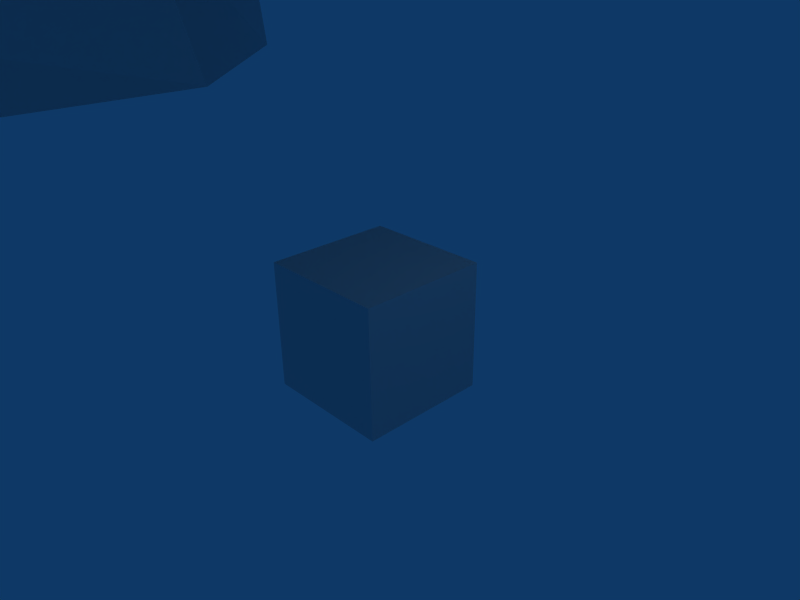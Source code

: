 # Source: Scout001.blend  (saved by Blender 2.49.2; exported with 4.5.12 LTS)
import bpy
from mathutils import Matrix  # noqa: F401  (used for matrix-valued properties, if any)

bpy.ops.wm.read_factory_settings(use_empty=True)
scene = bpy.context.scene
scene.name = 'Scene'

# ---- collections
col_collection_1 = bpy.data.collections.new('Collection 1'); scene.collection.children.link(col_collection_1)

# ---- materials (node trees are filled in below, after node groups)
mat_material_0 = bpy.data.materials.new('Material_0')
mat_material_0.alpha_threshold = 0.0
mat_material_0.specular_color = (0.0, 0.0, 0.0)
mat_material_0.roughness = 0.5
mat_material_0.line_color = (0.0, 0.0, 0.0, 1.0)
mat_material = bpy.data.materials.new('Material')
mat_material.alpha_threshold = 0.0
mat_material.roughness = 0.5
mat_material.line_color = (0.0, 0.0, 0.0, 1.0)

# ---- material node trees

# ---- world
world_world = bpy.data.worlds.new('World'); scene.world = world_world
world_world.color = (0.05656, 0.2208, 0.4)
world_world.use_sun_shadow = False
world_world.sun_shadow_jitter_overblur = 0.0
world_world.cycles.sampling_method = 'MANUAL'
world_world.cycles.sample_map_resolution = 256

# ---- cameras
cam_camera = bpy.data.cameras.new('Camera')
cam_camera.passepartout_alpha = 0.2
cam_camera.clip_end = 100.0
cam_camera.lens = 35.0
cam_camera.ortho_scale = 7.314
cam_camera.show_passepartout = False
cam_camera.show_safe_areas = True
cam_camera.dof.focus_distance = 0.0
cam_camera.dof.aperture_fstop = 128.0

# ---- lights
light_spot = bpy.data.lights.new('Spot', 'POINT')
light_spot.transmission_factor = 0.0
light_spot.cutoff_distance = 30.0
light_spot.energy = 100.0
light_spot.shadow_buffer_clip_start = 1.001
light_spot.shadow_soft_size = 1.0
light_spot.shadow_maximum_resolution = 0.006
light_spot.use_absolute_resolution = True
light_spot.cycles.use_multiple_importance_sampling = False

# ---- meshes
me_mesh_object_001 = bpy.data.meshes.new('Mesh Object.001')
me_mesh_object_001.from_pydata([(11.86, 3.751, 19.47), (6.322, 2.15, 23.2), (14.14, 13.76, 24.09), (14.14, 13.76, 24.09), (15.8, 10.47, 19.38), (6.322, 2.15, 23.2), (11.86, 3.751, 19.47), (18.5, 0.3026, 21.42), (18.5, 0.3026, 21.42), (19.17, -3.608, 25.52), (19.79, 6.731, 20.95), (18.5, 0.3026, 21.42), (19.35, 1.042, 13.07), (15.8, 10.47, 19.38), (17.24, 8.521, 10.65), (14.69, 4.605, 11.44), (11.86, 3.751, 19.47), (15.8, 10.47, 19.38), (19.79, 6.731, 20.95), (15.8, 10.47, 19.38), (14.14, 13.76, 24.09), (21.49, 7.962, 26.26), (18.5, 0.3026, 21.42), (19.17, -3.608, 25.52), (20.61, 6.454, 12.02), (17.24, 8.521, 10.65), (19.35, 1.042, 13.07), (15.8, 10.47, 19.38), (11.86, 3.751, 19.47), (14.69, 4.605, 11.44), (19.35, 1.042, 13.07), (18.5, 0.3026, 21.42), (3.689, 0.8777, 30.23), (3.003, 0.3153, 40.11), (10.3, 11.38, 40.91), (3.689, 0.8777, 30.23), (19.17, -3.608, 25.52), (17.42, -5.624, 34.31), (15.68, -4.847, 42.27), (3.003, 0.3153, 40.11), (17.42, -5.624, 34.31), (4.94, -9.094, 48.2), (5.221, -8.991, 35.99), (13.69, -9.327, 34.23), (13.91, -6.373, 49.24), (19.44, -4.858, 34.72), (21.89, 4.15, 36.47), (17.25, 4.647, 50.37), (10.3, 11.38, 40.91), (1.923, 5.917, 47.38), (4.94, -9.094, 48.2), (0.7988, 6.737, 50.65), (8.195, 10.29, 49.98), (19.01, 6.389, 41.97), (20.75, 7.617, 32.7), (11.32, 13.34, 32.0), (17.25, 4.647, 50.37), (15.68, -4.847, 42.27), (17.42, -5.624, 34.31), (18.22, -5.47, 31.33), (13.17, -5.8, 47.54), (4.94, -9.094, 48.2), (18.22, -5.47, 31.33), (11.32, 13.34, 32.0), (11.32, 13.34, 32.0), (11.32, 13.34, 32.0), (14.14, 13.76, 24.09), (10.3, 11.38, 40.91), (17.42, -5.624, 34.31), (18.22, -5.47, 31.33), (19.17, -3.608, 25.52), (13.17, -5.8, 47.54), (17.25, 4.647, 50.37), (21.89, 4.15, 36.47), (19.44, -4.858, 34.72), (13.69, -9.327, 34.23), (5.221, -8.991, 35.99), (4.94, -9.094, 48.2), (15.6, -3.093, 0.6815), (18.0, -9.338, -0.6322), (17.41, -7.432, 3.722), (19.35, 1.042, 13.07), (19.1, -1.144, 9.923), (22.11, 5.098, 7.912), (14.79, 4.747, 7.363), (17.24, 8.521, 10.65), (17.24, 8.521, 10.65), (18.38, 8.892, 7.973), (19.37, 10.16, 3.48), (18.38, 8.892, 7.973), (22.11, 5.098, 7.912), (23.89, 5.953, 2.598), (23.88, -4.309, 0.4318), (22.77, -6.091, 3.211), (23.35, -8.154, -0.3973), (18.0, -9.338, -0.6322), (19.1, -1.144, 9.923), (17.41, -7.432, 3.722), (18.0, -9.338, -0.6322), (14.79, 4.747, 7.363), (18.38, 8.892, 7.973), (19.37, 10.16, 3.48), (14.21, 7.001, 2.811), (19.1, -1.144, 9.923), (23.89, 5.953, 2.598), (14.21, 7.001, 2.811), (19.37, 10.16, 3.48), (15.6, -3.093, 0.6815), (23.88, -4.309, 0.4318), (18.0, -9.338, -0.6322), (23.35, -8.154, -0.3973), (18.38, 8.892, 7.973), (19.35, 1.042, 13.07), (14.79, 4.747, 7.363), (19.1, -1.144, 9.923), (10.8, -5.932, 58.68), (15.18, 2.756, 59.94), (8.95, 11.08, 58.8), (15.18, 2.756, 59.94), (0.7988, 6.737, 50.65), (-10.32, -5.246, 73.16), (-13.57, 6.938, 72.86), (-17.73, 5.835, 73.25), (-14.47, -6.349, 73.55), (-15.54, -4.77, 41.08), (-2.578, -0.2319, 39.19), (-5.169, -9.409, 47.37), (-0.1737, -10.56, 49.88), (0.165, -8.706, 57.66), (-10.42, -5.855, 57.32), (-5.169, -9.409, 47.37), (-14.71, 2.898, 57.95), (-16.88, 4.918, 48.99), (-14.03, -6.261, 48.12), (0.1893, 5.834, 51.07), (0.3966, 11.26, 56.75), (-0.1737, -10.56, 49.88), (-14.03, 9.37, 52.45), (-13.57, 6.938, 72.86), (-10.32, -5.246, 73.16), (-15.59, -5.091, 53.91), (-19.79, 10.08, 53.28), (-21.35, -4.387, 54.74), (-14.47, -6.349, 73.55), (-17.73, 5.835, 73.25), (-14.03, 9.37, 52.45), (-15.59, -5.091, 53.91), (-21.35, -4.387, 54.74), (-19.79, 10.08, 53.28), (-15.59, -5.091, 53.91), (-10.32, -5.246, 73.16), (-14.47, -6.349, 73.55), (-21.35, -4.387, 54.74), (-13.57, 6.938, 72.86), (-14.03, 9.37, 52.45), (-19.79, 10.08, 53.28), (-17.73, 5.835, 73.25), (-13.21, -5.752, 46.43), (-5.169, -9.409, 47.37), (-5.113, -9.492, 35.15), (0.1893, 5.834, 51.07), (-0.1737, -10.56, 49.88), (-5.169, -9.409, 47.37), (-0.365, 6.252, 49.69), (0.3966, 11.26, 56.75), (-8.258, 11.03, 57.29), (-1.437, 5.432, 46.41), (-7.567, 10.13, 48.76), (-16.88, 4.918, 48.99), (-14.71, 2.898, 57.95), (-2.578, -0.2319, 39.19), (-9.367, 11.17, 39.63), (-18.33, 6.602, 40.52), (-15.54, -4.77, 41.08), (-13.21, -5.752, 46.43), (12.54, 1.597, 67.38), (8.047, -4.971, 65.19), (-0.03497, -6.695, 63.61), (7.19, -6.041, 71.12), (0.05625, -8.36, 70.31), (-8.246, -5.179, 64.45), (11.15, 0.1061, 73.72), (7.121, -7.418, 77.35), (0.06617, -9.621, 76.45), (-7.19, -6.399, 71.07), (-13.01, 1.271, 66.22), (11.07, -0.743, 79.53), (-7.096, -7.772, 77.3), (-11.47, -0.4572, 73.64), (8.346, 5.61, 74.33), (6.139, 6.058, 81.37), (-0.3693, 7.094, 81.99), (-0.3831, 8.616, 75.08), (-11.39, -1.302, 79.45), (-8.947, 5.18, 74.27), (-0.3246, 13.64, 66.89), (9.356, 10.33, 67.77), (8.346, 5.61, 74.33), (11.15, 0.1061, 73.72), (12.54, 1.597, 67.38), (-0.3831, 8.616, 75.08), (-0.3693, 7.094, 81.99), (-0.3831, 8.616, 75.08), (-6.814, 5.735, 81.33), (-0.3246, 13.64, 66.89), (-9.994, 10.08, 66.9), (-8.947, 5.18, 74.27), (-0.3831, 8.616, 75.08), (-13.01, 1.271, 66.22), (-11.47, -0.4572, 73.64), (-10.71, 3.328, 18.27), (-14.33, 10.22, 18.0), (-12.64, 13.49, 22.71), (-12.64, 13.49, 22.71), (-5.359, 1.518, 22.16), (-5.359, 1.518, 22.16), (-18.52, -3.602, 24.21), (-17.56, 0.2201, 20.08), (-17.56, 0.2201, 20.08), (-10.71, 3.328, 18.27), (-18.52, -3.602, 24.21), (-2.969, 0.2075, 29.28), (-17.09, -5.59, 33.07), (-15.54, -4.77, 41.08), (-17.09, -5.59, 33.07), (-18.16, 0.8909, 11.7), (-17.56, 0.2201, 20.08), (-18.53, 6.695, 19.51), (-14.33, 10.22, 18.0), (-10.71, 3.328, 18.27), (-13.3, 4.21, 10.16), (-15.64, 8.231, 9.259), (-14.33, 10.22, 18.0), (-13.53, -9.466, 33.15), (-5.113, -9.492, 35.15), (-21.16, 4.409, 34.97), (-19.08, -4.729, 33.43), (-21.16, 4.409, 34.97), (-16.88, 4.918, 48.99), (-19.08, -4.729, 33.43), (-13.53, -9.466, 33.15), (-2.969, 0.2075, 29.28), (-10.05, 13.04, 30.68), (-12.64, 13.49, 22.71), (-17.09, -5.59, 33.07), (-19.75, 7.767, 31.2), (-17.81, -5.431, 30.07), (-10.05, 13.04, 30.68), (-12.64, 13.49, 22.71), (-14.33, 10.22, 18.0), (-18.53, 6.695, 19.51), (-20.31, 8.073, 24.76), (-10.05, 13.04, 30.68), (-17.56, 0.2201, 20.08), (-18.52, -3.602, 24.21), (-10.05, 13.04, 30.68), (-17.81, -5.431, 30.07), (-17.09, -5.59, 33.07), (-17.81, -5.431, 30.07), (-18.52, -3.602, 24.21), (-15.64, 8.231, 9.259), (-19.13, 6.342, 10.56), (-14.33, 10.22, 18.0), (-18.16, 0.8909, 11.7), (-18.16, 0.8909, 11.7), (-13.3, 4.21, 10.16), (-10.71, 3.328, 18.27), (-17.56, 0.2201, 20.08), (-16.71, -4.715, 0.2746), (-19.69, -7.845, 3.836), (-21.0, -9.987, -0.24), (-20.45, 5.55, 6.461), (-18.68, -1.164, 8.923), (-18.16, 0.8909, 11.7), (-13.17, 3.78, 5.955), (-15.98, 8.685, 6.274), (-15.64, 8.231, 9.259), (-15.64, 8.231, 9.259), (-20.45, 5.55, 6.461), (-15.98, 8.685, 6.274), (-16.01, 9.286, 1.329), (-21.65, 6.659, 0.9689), (-24.95, -3.261, 0.1378), (-24.37, -4.945, 3.129), (-18.68, -1.164, 8.923), (-19.69, -7.845, 3.836), (-21.0, -9.987, -0.24), (-25.7, -7.144, -0.1883), (-21.0, -9.987, -0.24), (-16.01, 9.286, 1.329), (-15.98, 8.685, 6.274), (-13.17, 3.78, 5.955), (-12.13, 4.593, 1.099), (-18.68, -1.164, 8.923), (-21.65, 6.659, 0.9689), (-16.01, 9.286, 1.329), (-12.13, 4.593, 1.099), (-16.71, -4.715, 0.2746), (-24.95, -3.261, 0.1378), (-21.0, -9.987, -0.24), (-25.7, -7.144, -0.1883), (-15.98, 8.685, 6.274), (-18.16, 0.8909, 11.7), (-18.68, -1.164, 8.923), (-13.17, 3.78, 5.955), (7.265, -9.63, 85.31), (0.07242, -11.12, 85.36), (7.388, 6.231, 88.24), (-0.01439, -8.922, 94.5), (-7.185, -9.99, 85.26), (-0.3894, 7.012, 88.3), (-0.3894, 7.012, 88.3), (-8.117, 5.845, 88.19), (-16.38, 7.593, 90.56), (-12.59, -0.6146, 86.12), (-18.6, -1.087, 86.4), (-19.0, 6.872, 91.41), (-16.38, 7.593, 90.56), (-12.59, -0.6146, 86.12), (-18.6, -1.087, 86.4), (-12.59, -0.6146, 86.12), (-12.59, -0.6146, 86.12), (-16.24, -4.809, 92.57), (-18.6, -1.087, 86.4), (-12.59, -0.6146, 86.12), (-21.7, -5.264, 91.82), (-23.61, -2.38, 85.09), (-18.89, 3.51, 99.09), (-23.73, 1.551, 97.41), (-21.7, -5.264, 91.82), (-21.7, -5.264, 91.82), (-16.24, -4.809, 92.57), (-16.24, -4.809, 92.57), (-12.93, -5.622, 93.13), (-7.726, -7.569, 94.84), (-0.08256, -6.71, 98.25), (-5.037, -3.743, 99.11), (-10.43, 6.0, 103.1), (-14.1, 5.411, 102.1), (-18.11, 4.305, 101.4), (-12.93, -5.622, 93.13), (-18.89, 3.51, 99.09), (-0.623, 14.45, 102.1), (-0.5256, 11.72, 93.74), (-6.353, 10.78, 95.25), (-7.399, 12.34, 103.5), (-8.564, 10.22, 93.51), (-10.43, 6.0, 103.1), (-14.1, 5.411, 102.1), (-13.53, 9.243, 95.18), (-18.11, 4.305, 101.4), (-18.89, 3.51, 99.09), (-12.93, -5.622, 93.13), (-18.89, 3.51, 99.09), (-23.25, 7.529, 89.29), (-23.73, 1.551, 97.41), (-0.3894, 7.012, 88.3), (-0.4556, 11.42, 75.84), (8.24, 10.93, 76.19), (7.388, 6.231, 88.24), (19.98, 9.15, 80.22), (-0.5015, 11.44, 88.86), (19.98, 9.15, 80.22), (8.691, 12.09, 76.67), (7.836, 11.56, 88.22), (-0.4827, 12.52, 75.74), (-8.83, 11.14, 88.16), (-9.629, 11.64, 76.6), (-20.78, 8.135, 80.08), (-15.53, 9.403, 91.39), (-23.25, 7.529, 89.29), (-20.78, 8.135, 80.08), (-9.118, 10.5, 76.13), (-8.117, 5.845, 88.19), (-16.38, 7.593, 90.56), (-23.25, 7.529, 89.29), (-19.0, 6.872, 91.41), (-0.4556, 11.42, 75.84), (-0.3894, 7.012, 88.3), (-23.25, 7.529, 89.29), (-19.0, 6.872, 91.41), (-23.61, -2.38, 85.09), (11.92, 0.07012, 86.29), (14.34, 9.112, 90.57), (14.34, 9.112, 90.57), (21.78, 9.153, 88.63), (16.96, 8.689, 91.05), (16.29, 0.3478, 86.74), (16.96, 8.689, 91.05), (21.78, 9.153, 88.63), (21.09, -0.7463, 84.65), (11.92, 0.07012, 86.29), (16.29, 0.3478, 86.74), (15.3, -3.006, 93.46), (20.56, -3.196, 91.8), (21.09, -0.7463, 84.65), (11.92, 0.07012, 86.29), (14.34, 9.112, 90.57), (16.96, 8.689, 91.05), (18.25, 6.086, 99.36), (15.3, -3.006, 93.46), (20.56, -3.196, 91.8), (20.56, -3.196, 91.8), (23.02, 4.149, 96.47), (18.25, 6.086, 99.36), (23.02, 4.149, 96.47), (21.78, 9.153, 88.63), (12.48, -4.007, 94.24), (15.3, -3.006, 93.46), (7.974, -6.794, 94.95), (12.48, -4.007, 94.24), (17.62, 6.746, 101.7), (13.03, 6.848, 102.7), (4.774, -3.357, 99.19), (18.25, 6.086, 99.36), (9.014, 6.779, 103.5), (9.014, 6.779, 103.5), (4.781, 11.31, 95.62), (6.24, 12.68, 103.6), (7.091, 11.0, 93.95), (13.03, 6.848, 102.7), (12.09, 10.61, 95.69), (17.62, 6.746, 101.7), (18.25, 6.086, 99.36), (14.21, 10.69, 91.52), (21.78, 9.153, 88.63), (4.365, -1.871, 101.7), (2.967, 0.6447, 101.7), (-0.2017, -2.155, 99.89), (-0.6038, 12.83, 108.2), (5.719, 11.99, 107.6), (-6.872, 11.68, 107.5), (-0.6038, 12.83, 108.2), (4.365, -1.871, 101.7), (-0.1179, -5.681, 101.0), (9.022, 6.606, 105.6), (4.365, -1.871, 101.7), (-4.85, -2.155, 101.6), (-3.518, 0.4833, 101.7), (-10.14, 6.041, 105.4), (9.022, 6.606, 105.6), (5.719, 11.99, 107.6), (-0.6038, 12.83, 108.2), (-0.6038, 12.83, 108.2), (-10.14, 6.041, 105.4), (-6.872, 11.68, 107.5), (6.741, 5.699, 104.7), (4.365, -1.871, 101.7), (4.365, -1.871, 101.7), (9.022, 6.606, 105.6), (4.405, 9.063, 105.3), (9.022, 6.606, 105.6), (1.207, -4.573, 108.4), (-0.6962, -6.797, 108.2), (-0.6544, -5.036, 107.8), (-0.5591, -5.398, 106.7), (-0.0932, -4.432, 101.2), (2.202, -3.469, 102.6), (-0.2569, 0.3297, 103.3), (-0.2017, -2.155, 99.89), (2.967, 0.6447, 101.7), (-7.519, 5.546, 104.0), (-10.14, 6.041, 105.4), (-4.85, -2.155, 101.6), (-5.361, 8.958, 104.9), (-10.14, 6.041, 105.4), (-2.587, -4.56, 108.1), (-0.6544, -5.036, 107.8), (-0.6962, -6.797, 108.2), (-2.585, -3.452, 102.2), (-0.0932, -4.432, 101.2), (-0.5591, -5.398, 106.7), (2.202, -3.469, 102.6), (-0.0932, -4.432, 101.2), (-0.2569, 0.3297, 103.3), (3.133, 0.5569, 105.2), (3.333, 1.563, 104.3), (6.741, 5.699, 104.7), (4.486, 1.396, 109.8), (3.317, -1.539, 108.6), (1.34, -4.518, 107.2), (2.202, -3.469, 102.6), (-0.2569, 0.3297, 103.3), (-0.9817, -5.592, 111.7), (-0.6962, -6.797, 108.2), (1.207, -4.573, 108.4), (0.7783, -4.695, 111.2), (1.787, -4.901, 112.4), (-1.227, -5.059, 114.6), (1.568, -4.865, 114.6), (2.089, -5.144, 116.0), (-1.457, -7.22, 117.3), (3.326, -2.849, 111.1), (3.89, -2.353, 114.1), (3.119, -1.601, 118.5), (1.089, -3.798, 119.0), (-1.614, -5.406, 119.2), (-1.751, -2.36, 120.9), (6.352, 2.7, 113.9), (3.961, 2.442, 118.3), (1.843, -0.001571, 120.5), (-1.789, 1.846, 121.6), (2.202, -3.469, 102.6), (-0.6544, -5.036, 107.8), (4.405, 9.063, 105.3), (-0.548, 11.79, 105.6), (-0.7285, 11.87, 109.4), (5.676, 8.635, 110.0), (7.645, 3.996, 110.0), (3.714, 7.249, 113.6), (-1.052, 10.14, 113.2), (-1.364, 8.142, 116.8), (1.957, 6.916, 117.4), (1.719, 3.109, 119.9), (-1.611, 7.057, 119.7), (4.405, 9.063, 105.3), (9.022, 6.606, 105.6), (5.719, 11.99, 107.6), (-0.548, 11.79, 105.6), (-0.6038, 12.83, 108.2), (-6.872, 11.68, 107.5), (-5.361, 8.958, 104.9), (-10.14, 6.041, 105.4), (-2.585, -3.452, 102.2), (-0.2569, 0.3297, 103.3), (-0.0932, -4.432, 101.2), (-3.917, 0.5811, 104.6), (-3.961, 1.485, 104.0), (-7.519, 5.546, 104.0), (-3.518, 0.4833, 101.7), (-0.2569, 0.3297, 103.3), (-0.2017, -2.155, 99.89), (-6.016, 1.432, 109.0), (-9.146, 4.054, 108.6), (-7.163, 8.679, 108.9), (-5.843, 7.281, 112.8), (-0.7285, 11.87, 109.4), (-5.361, 8.958, 104.9), (-7.519, 5.546, 104.0), (-4.673, -1.511, 107.9), (-5.11, -2.82, 110.4), (-6.163, -2.319, 113.2), (-8.522, 2.751, 112.6), (-2.511, -4.505, 106.9), (-2.587, -4.56, 108.1), (-2.629, -4.684, 110.9), (-3.834, -4.881, 112.0), (-2.585, -3.452, 102.2), (-0.548, 11.79, 105.6), (-1.052, 10.14, 113.2), (-1.364, 8.142, 116.8), (-4.749, 6.939, 116.8), (-1.611, 7.057, 119.7), (-4.968, 3.132, 119.4), (-1.789, 1.846, 121.6), (-5.211, 0.02269, 119.9), (-1.751, -2.36, 120.9), (-6.905, 2.479, 117.4), (-6.142, -1.569, 117.7), (-4.233, -3.78, 118.5), (-1.614, -5.406, 119.2), (-1.457, -7.22, 117.3), (-4.737, -5.121, 115.5), (-1.227, -5.059, 114.6), (-3.98, -4.846, 114.1), (-0.9817, -5.592, 111.7), (-0.6962, -6.797, 108.2), (-0.6544, -5.036, 107.8), (-2.585, -3.452, 102.2), (20.56, -3.196, 91.8), (25.78, -3.974, 90.2), (25.78, -3.974, 90.2), (27.98, 2.971, 93.35), (27.4, 7.351, 87.52), (21.78, 9.153, 88.63), (23.02, 4.149, 96.47), (23.02, 4.149, 96.47), (27.98, 2.971, 93.35), (27.4, 7.351, 87.52), (40.31, -0.6758, 81.14), (34.51, 2.401, 84.08), (35.62, 0.3935, 88.27), (35.62, 0.3935, 88.27), (41.97, -2.781, 83.5), (40.31, -0.6758, 81.14), (38.55, -6.093, 79.71), (32.5, -4.311, 82.32), (34.51, 2.401, 84.08), (40.31, -0.6758, 81.14), (27.4, 7.351, 87.52), (27.98, 2.971, 93.35), (32.76, 2.175, 92.06), (29.77, -5.35, 88.64), (25.78, -3.974, 90.2), (29.77, -5.35, 88.64), (26.06, -0.39, 81.93), (27.4, 7.351, 87.52), (31.4, 7.451, 82.55), (30.04, 3.347, 77.93), (33.41, 7.138, 70.56), (36.67, 8.311, 78.75), (38.36, 6.707, 85.39), (32.61, 6.264, 87.19), (37.48, 0.5294, 89.8), (33.86, -8.067, 87.22), (29.77, -5.35, 88.64), (27.4, 7.351, 87.52), (26.06, -0.39, 81.93), (25.78, -3.974, 90.2), (29.77, -5.35, 88.64), (29.14, -2.716, 81.58), (32.25, -5.708, 80.21), (33.86, -8.067, 87.22), (30.04, 3.347, 77.93), (32.27, -0.1198, 75.23), (33.41, 7.138, 70.56), (35.62, 0.3935, 88.27), (32.44, -5.016, 87.14), (39.83, -6.553, 83.14), (41.97, -2.781, 83.5), (32.5, -4.311, 82.32), (38.55, -6.093, 79.71), (32.44, -5.016, 87.14), (32.27, -0.1198, 75.23), (33.41, 7.138, 70.56), (36.67, 8.311, 78.75), (34.51, 2.401, 84.08), (32.25, -5.708, 80.21), (32.5, -4.311, 82.32), (33.86, -8.067, 87.22), (32.44, -5.016, 87.14), (35.62, 0.3935, 88.27), (37.48, 0.5294, 89.8), (38.36, 6.707, 85.39), (-29.08, 0.2376, 95.09), (-27.03, -6.299, 91.09), (-27.03, -6.299, 91.09), (-21.7, -5.264, 91.82), (-29.82, 5.023, 89.61), (-29.08, 0.2376, 95.09), (-23.73, 1.551, 97.41), (-23.73, 1.551, 97.41), (-23.25, 7.529, 89.29), (-29.82, 5.023, 89.61), (-43.1, -3.579, 84.91), (-44.17, -5.955, 87.35), (-37.31, -2.602, 91.2), (-37.31, -2.602, 91.2), (-37.09, -0.2472, 87.05), (-43.1, -3.579, 84.91), (-37.09, -0.2472, 87.05), (-34.97, -6.654, 84.47), (-41.25, -8.737, 82.79), (-43.1, -3.579, 84.91), (-34.97, -6.654, 84.47), (-34.02, -7.659, 89.13), (-41.88, -9.516, 86.34), (-33.96, -0.8467, 94.58), (-29.08, 0.2376, 95.09), (-29.82, 5.023, 89.61), (-31.12, -7.876, 90.13), (-27.03, -6.299, 91.09), (-31.12, -7.876, 90.13), (-28.99, -2.209, 83.29), (-29.82, 5.023, 89.61), (-34.64, 5.12, 85.41), (-34.94, 3.546, 90.08), (-40.92, 3.648, 89.32), (-29.82, 5.023, 89.61), (-33.83, 1.442, 80.32), (-38.69, 5.419, 73.94), (-40.54, 5.802, 82.64), (-38.88, -2.711, 93.03), (-35.2, -10.81, 89.22), (-31.12, -7.876, 90.13), (-28.99, -2.209, 83.29), (-27.03, -6.299, 91.09), (-31.12, -7.876, 90.13), (-31.91, -4.753, 83.29), (-33.83, 1.442, 80.32), (-35.0, -7.887, 82.24), (-36.26, -2.01, 77.78), (-38.69, 5.419, 73.94), (-35.2, -10.81, 89.22), (-41.88, -9.516, 86.34), (-34.02, -7.659, 89.13), (-37.31, -2.602, 91.2), (-44.17, -5.955, 87.35), (-41.25, -8.737, 82.79), (-40.54, 5.802, 82.64), (-38.69, 5.419, 73.94), (-36.26, -2.01, 77.78), (-37.09, -0.2472, 87.05), (-40.92, 3.648, 89.32), (-37.31, -2.602, 91.2), (-38.88, -2.711, 93.03), (-35.2, -10.81, 89.22), (-35.0, -7.887, 82.24), (-34.97, -6.654, 84.47), (-34.02, -7.659, 89.13), (51.22, -5.624, 80.33), (43.86, -5.787, 82.15), (43.13, -7.363, 79.86), (51.22, -5.624, 80.33), (50.36, -11.45, 76.28), (48.48, -10.21, 72.82), (47.46, -4.174, 73.19), (51.22, -5.624, 80.33), (47.46, -4.174, 73.19), (48.48, -10.21, 72.82), (43.42, -8.176, 73.49), (48.48, -10.21, 72.82), (50.36, -11.45, 76.28), (45.97, -12.27, 80.91), (43.86, -5.787, 82.15), (44.0, -3.494, 80.68), (42.15, -3.232, 79.28), (41.97, -2.781, 83.5), (40.31, -0.6758, 81.14), (42.15, -3.232, 79.28), (42.15, -3.232, 79.28), (43.13, -7.363, 79.86), (43.86, -5.787, 82.15), (43.13, -7.363, 79.86), (44.0, -3.494, 80.68), (43.86, -5.787, 82.15), (51.22, -5.624, 80.33), (42.15, -3.232, 79.28), (43.13, -7.363, 79.86), (45.97, -12.27, 80.91), (50.36, -11.45, 76.28), (43.13, -7.363, 79.86), (42.15, -3.232, 79.28), (43.42, -8.176, 73.49), (48.48, -10.21, 72.82), (-45.75, -10.19, 83.51), (-46.17, -8.831, 86.02), (-53.82, -8.899, 85.26), (-53.82, -8.899, 85.26), (-51.33, -6.654, 77.78), (-52.01, -12.7, 77.05), (-53.26, -14.34, 80.64), (-53.82, -8.899, 85.26), (-51.33, -6.654, 77.78), (-47.05, -10.36, 77.13), (-52.01, -12.7, 77.05), (-48.16, -15.16, 84.47), (-53.26, -14.34, 80.64), (-52.01, -12.7, 77.05), (-46.68, -6.455, 84.78), (-46.17, -8.831, 86.02), (-45.12, -5.962, 83.13), (-44.17, -5.955, 87.35), (-45.75, -10.19, 83.51), (-45.12, -5.962, 83.13), (-45.12, -5.962, 83.13), (-43.1, -3.579, 84.91), (-46.17, -8.831, 86.02), (-45.75, -10.19, 83.51), (-53.82, -8.899, 85.26), (-46.17, -8.831, 86.02), (-46.68, -6.455, 84.78), (-45.12, -5.962, 83.13), (-48.16, -15.16, 84.47), (-45.75, -10.19, 83.51), (-53.26, -14.34, 80.64), (-47.05, -10.36, 77.13), (-45.12, -5.962, 83.13), (-45.75, -10.19, 83.51), (-52.01, -12.7, 77.05), (-0.411, 11.48, 62.67), (-0.3653, 11.56, 49.01), (10.79, 11.13, 49.37), (9.075, 11.01, 63.03), (22.17, 7.412, 52.24), (21.13, 8.773, 67.08), (21.13, 8.773, 67.08), (9.77, 12.19, 63.65), (-0.4381, 12.58, 62.57), (-10.62, 11.68, 63.58), (22.17, 7.412, 52.24), (10.76, 12.23, 49.27), (-0.3924, 12.67, 48.91), (-11.51, 11.68, 49.19), (-22.69, 6.295, 52.09), (-21.82, 7.703, 66.93), (-22.69, 6.295, 52.09), (-11.49, 10.58, 49.29), (-9.864, 10.54, 62.96), (-21.82, 7.703, 66.93), (-0.3653, 11.56, 49.01), (-0.411, 11.48, 62.67), (-0.2935, 10.95, 32.87), (-0.2408, 11.95, 10.7), (13.18, 11.7, 12.49), (11.73, 10.54, 33.24), (25.71, 4.92, 16.36), (23.61, 5.884, 34.36), (23.61, 5.884, 34.36), (11.68, 12.37, 33.08), (-0.3386, 12.78, 32.71), (-12.33, 11.77, 32.99), (-23.93, 4.7, 34.19), (25.71, 4.92, 16.36), (13.18, 11.7, 12.49), (-0.2408, 11.95, 10.7), (-13.64, 11.03, 12.39), (-25.85, 3.637, 16.18), (-13.64, 11.03, 12.39), (-0.2408, 11.95, 10.7), (-0.2935, 10.95, 32.87), (-12.28, 9.94, 33.15), (-25.85, 3.637, 16.18), (-23.93, 4.7, 34.19), (5.315, 8.163, 5.4), (18.76, 0.6567, 32.42), (18.52, 2.459, 33.15), (18.52, 2.459, 33.15), (5.068, 9.711, 5.913), (6.738, 8.621, 4.703), (20.51, 1.162, 31.71), (18.76, 0.6567, 32.42), (18.76, 0.6567, 32.42), (5.315, 8.163, 5.4), (6.738, 8.621, 4.703), (59.01, -13.08, 99.79), (59.23, -15.14, 98.84), (64.41, -19.66, 112.0), (63.97, -16.82, 113.5), (59.01, -13.08, 99.79), (59.23, -15.14, 98.84), (61.31, -14.58, 98.12), (67.37, -19.04, 111.0), (67.37, -19.04, 111.0), (64.41, -19.66, 112.0), (59.23, -15.14, 98.84), (63.97, -16.82, 113.5), (66.17, -19.0, 113.9), (64.41, -19.66, 112.0), (67.37, -19.04, 111.0), (66.17, -19.0, 113.9), (59.01, -13.08, 99.79), (18.52, 2.459, 33.15), (18.52, 2.459, 33.15), (20.51, 1.162, 31.71), (61.31, -14.58, 98.12), (59.23, -15.14, 98.84), (59.23, -15.14, 98.84), (18.76, 0.6567, 32.42), (20.51, 1.162, 31.71), (20.51, 1.162, 31.71), (6.738, 8.621, 4.703), (6.491, 10.17, 5.215), (20.28, 2.965, 32.44), (61.31, -14.58, 98.12), (61.1, -12.53, 99.07), (67.05, -16.01, 112.4), (67.37, -19.04, 111.0), (66.17, -19.0, 113.9), (20.28, 2.965, 32.44), (6.491, 10.17, 5.215), (5.068, 9.711, 5.913), (18.52, 2.459, 33.15), (59.01, -13.08, 99.79), (61.1, -12.53, 99.07), (63.97, -16.82, 113.5), (67.05, -16.01, 112.4), (66.17, -19.0, 113.9), (5.068, 9.711, 5.913), (6.491, 10.17, 5.215), (6.738, 8.621, 4.703), (5.315, 8.163, 5.4)], [], [(0, 1, 2), (4, 0, 3), (5, 6, 7), (8, 9, 5), (10, 11, 12), (13, 14, 15), (15, 16, 17), (18, 19, 20), (20, 21, 18), (22, 18, 21), (21, 23, 22), (10, 24, 25), (26, 24, 10), (25, 27, 10), (28, 29, 30), (30, 31, 28), (32, 33, 34), (35, 5, 36), (37, 38, 39), (39, 35, 40), (41, 42, 43), (43, 44, 41), (44, 43, 45), (44, 45, 46), (46, 47, 44), (48, 33, 49), (50, 49, 33), (50, 51, 49), (52, 49, 51), (49, 52, 34), (53, 34, 52), (34, 53, 54), (54, 55, 34), (52, 56, 53), (57, 53, 56), (53, 57, 58), (58, 54, 53), (58, 59, 54), (56, 60, 57), (57, 60, 61), (61, 39, 57), (23, 21, 54), (54, 62, 23), (21, 20, 63), (64, 54, 21), (65, 66, 1), (1, 32, 65), (67, 65, 32), (68, 35, 69), (70, 69, 35), (71, 72, 73), (73, 74, 71), (71, 74, 75), (71, 75, 76), (76, 77, 71), (78, 79, 80), (81, 82, 83), (84, 15, 85), (86, 87, 84), (88, 89, 90), (90, 91, 88), (92, 91, 90), (90, 93, 92), (92, 93, 94), (95, 94, 93), (93, 90, 96), (96, 97, 93), (93, 97, 98), (99, 100, 101), (101, 102, 99), (97, 99, 102), (99, 97, 103), (102, 78, 97), (104, 105, 106), (107, 105, 104), (104, 108, 107), (109, 107, 108), (108, 110, 109), (83, 111, 25), (25, 24, 83), (83, 24, 112), (113, 114, 30), (30, 29, 113), (115, 41, 44), (115, 44, 47), (47, 116, 115), (117, 118, 56), (56, 52, 117), (119, 117, 52), (120, 121, 122), (122, 123, 120), (124, 125, 126), (127, 41, 115), (115, 128, 127), (127, 128, 129), (129, 130, 127), (129, 131, 132), (132, 133, 129), (129, 133, 130), (134, 51, 50), (51, 134, 135), (135, 117, 51), (50, 136, 134), (137, 138, 139), (139, 140, 137), (141, 142, 143), (143, 144, 141), (145, 146, 147), (147, 148, 145), (149, 150, 151), (151, 152, 149), (153, 154, 155), (155, 156, 153), (157, 158, 159), (160, 161, 162), (162, 163, 160), (164, 160, 163), (163, 165, 164), (162, 166, 163), (163, 166, 167), (167, 165, 163), (165, 167, 168), (168, 169, 165), (162, 170, 166), (166, 170, 171), (171, 167, 166), (167, 171, 172), (172, 168, 167), (168, 172, 173), (173, 174, 168), (126, 174, 173), (115, 116, 175), (175, 176, 115), (115, 176, 177), (177, 128, 115), (129, 128, 177), (178, 176, 175), (176, 178, 179), (179, 177, 176), (180, 177, 179), (177, 180, 129), (175, 181, 178), (182, 178, 181), (178, 182, 183), (183, 179, 178), (184, 179, 183), (179, 184, 180), (185, 180, 184), (129, 180, 185), (181, 186, 182), (183, 187, 184), (188, 184, 187), (184, 188, 185), (186, 181, 189), (189, 190, 186), (191, 190, 189), (189, 192, 191), (185, 131, 129), (187, 193, 188), (194, 188, 193), (117, 135, 195), (195, 196, 117), (118, 117, 196), (197, 196, 195), (196, 197, 198), (198, 199, 196), (196, 199, 118), (195, 200, 197), (201, 202, 194), (194, 203, 201), (193, 203, 194), (204, 164, 165), (165, 205, 204), (204, 205, 206), (206, 207, 204), (205, 165, 169), (169, 208, 205), (205, 208, 209), (209, 206, 205), (210, 211, 212), (213, 214, 210), (215, 216, 217), (218, 219, 215), (220, 215, 221), (222, 221, 125), (125, 223, 224), (225, 226, 227), (228, 229, 230), (230, 231, 232), (130, 133, 233), (233, 234, 130), (133, 132, 235), (235, 236, 133), (133, 236, 233), (237, 238, 157), (157, 239, 237), (157, 240, 239), (159, 240, 157), (171, 170, 241), (241, 242, 171), (242, 241, 214), (214, 243, 242), (244, 173, 172), (172, 245, 244), (244, 245, 246), (245, 172, 171), (171, 247, 245), (248, 249, 250), (250, 251, 248), (252, 248, 251), (251, 250, 253), (253, 254, 251), (245, 251, 254), (251, 245, 255), (254, 256, 245), (257, 258, 221), (221, 258, 259), (260, 261, 227), (227, 262, 260), (227, 261, 263), (264, 265, 266), (266, 267, 264), (268, 269, 270), (271, 272, 273), (274, 275, 276), (277, 230, 274), (278, 279, 280), (280, 281, 278), (278, 281, 282), (282, 283, 278), (284, 278, 283), (283, 285, 284), (286, 285, 283), (282, 287, 283), (283, 287, 288), (289, 290, 291), (291, 292, 289), (292, 291, 285), (285, 268, 292), (291, 293, 285), (294, 295, 296), (294, 296, 297), (297, 298, 294), (298, 297, 299), (299, 300, 298), (260, 301, 271), (271, 261, 260), (302, 261, 271), (264, 303, 304), (304, 265, 264), (305, 182, 186), (182, 305, 306), (306, 183, 182), (187, 183, 306), (186, 190, 307), (308, 306, 305), (309, 306, 308), (306, 309, 187), (190, 191, 310), (310, 307, 190), (193, 187, 309), (311, 201, 203), (203, 312, 311), (312, 203, 193), (313, 312, 314), (315, 316, 317), (317, 318, 319), (309, 320, 193), (193, 321, 312), (322, 323, 324), (323, 322, 325), (325, 326, 323), (327, 328, 329), (330, 331, 327), (327, 332, 333), (334, 308, 335), (308, 334, 309), (335, 336, 334), (336, 337, 338), (338, 334, 336), (334, 338, 339), (339, 340, 334), (334, 340, 320), (320, 309, 334), (341, 340, 339), (342, 343, 344), (344, 345, 342), (346, 344, 343), (346, 347, 344), (345, 344, 347), (348, 347, 346), (346, 349, 348), (348, 349, 350), (351, 350, 349), (324, 352, 322), (353, 354, 355), (356, 357, 358), (358, 359, 356), (359, 358, 360), (346, 343, 361), (362, 363, 364), (364, 363, 365), (365, 361, 364), (366, 361, 365), (361, 366, 346), (365, 367, 366), (366, 367, 368), (349, 369, 351), (369, 370, 351), (370, 369, 368), (368, 369, 366), (349, 346, 366), (366, 369, 349), (371, 372, 373), (373, 374, 371), (375, 371, 374), (374, 376, 375), (372, 377, 378), (378, 373, 372), (379, 380, 319), (319, 381, 379), (307, 382, 186), (186, 382, 305), (383, 382, 307), (360, 384, 359), (384, 360, 385), (385, 386, 384), (387, 388, 389), (389, 390, 387), (391, 392, 393), (394, 393, 392), (392, 395, 394), (387, 396, 397), (397, 398, 387), (399, 400, 401), (402, 403, 399), (404, 405, 406), (399, 407, 408), (409, 305, 382), (305, 409, 308), (382, 410, 409), (409, 410, 411), (411, 412, 409), (413, 409, 412), (409, 413, 335), (335, 308, 409), (414, 411, 410), (412, 415, 413), (416, 417, 418), (342, 418, 417), (419, 417, 416), (419, 343, 417), (417, 343, 342), (419, 416, 420), (420, 421, 419), (364, 419, 421), (419, 364, 361), (361, 343, 419), (420, 422, 421), (421, 422, 423), (423, 424, 421), (421, 424, 364), (364, 424, 362), (424, 423, 425), (425, 362, 424), (393, 407, 391), (426, 427, 428), (429, 430, 418), (345, 431, 432), (433, 413, 415), (413, 433, 434), (434, 335, 413), (336, 335, 434), (415, 435, 433), (428, 434, 436), (437, 434, 428), (434, 437, 336), (337, 336, 437), (428, 438, 437), (437, 439, 337), (440, 418, 441), (418, 440, 416), (418, 342, 442), (443, 342, 345), (347, 444, 345), (444, 445, 345), (446, 427, 447), (448, 449, 446), (450, 446, 451), (452, 453, 454), (455, 456, 457), (458, 459, 460), (461, 462, 463), (464, 465, 461), (466, 467, 468), (469, 470, 471), (437, 438, 461), (472, 473, 474), (475, 472, 474), (474, 476, 475), (475, 476, 477), (478, 475, 477), (479, 475, 478), (475, 479, 480), (480, 481, 475), (476, 460, 477), (460, 476, 482), (483, 484, 485), (485, 486, 483), (487, 483, 486), (488, 483, 487), (487, 489, 488), (488, 489, 490), (490, 491, 488), (492, 486, 485), (486, 492, 487), (487, 492, 493), (493, 489, 487), (489, 493, 490), (490, 493, 494), (494, 495, 490), (491, 490, 495), (495, 496, 491), (496, 495, 497), (485, 479, 492), (492, 479, 478), (478, 493, 492), (498, 493, 478), (494, 493, 498), (498, 499, 494), (500, 494, 499), (495, 494, 500), (500, 497, 495), (497, 500, 501), (485, 480, 479), (455, 480, 485), (502, 480, 455), (485, 503, 455), (504, 505, 506), (506, 507, 504), (477, 504, 507), (507, 508, 477), (477, 508, 478), (478, 508, 498), (509, 498, 508), (499, 498, 509), (509, 507, 506), (508, 507, 509), (506, 510, 509), (509, 510, 511), (511, 512, 509), (509, 512, 499), (513, 499, 512), (499, 513, 500), (500, 513, 501), (513, 514, 501), (512, 514, 513), (514, 512, 511), (515, 516, 517), (517, 518, 515), (518, 517, 519), (518, 519, 520), (521, 518, 520), (520, 522, 521), (523, 524, 525), (524, 523, 526), (526, 527, 524), (526, 528, 527), (527, 528, 529), (530, 527, 529), (529, 531, 530), (528, 526, 532), (532, 533, 528), (528, 533, 534), (535, 534, 533), (536, 534, 535), (537, 534, 536), (534, 537, 538), (539, 532, 526), (532, 539, 540), (540, 541, 532), (532, 541, 542), (542, 533, 532), (533, 542, 535), (543, 539, 526), (544, 539, 543), (540, 539, 544), (544, 545, 540), (546, 540, 545), (541, 540, 546), (526, 547, 543), (536, 548, 537), (535, 549, 536), (550, 549, 535), (535, 551, 550), (552, 550, 551), (553, 552, 551), (553, 554, 552), (555, 554, 553), (556, 554, 555), (557, 551, 535), (551, 557, 553), (555, 553, 557), (557, 558, 555), (555, 558, 559), (559, 556, 555), (560, 556, 559), (561, 560, 559), (559, 562, 561), (563, 561, 562), (535, 542, 557), (558, 557, 542), (542, 541, 558), (558, 541, 562), (562, 559, 558), (564, 562, 541), (562, 564, 563), (563, 564, 546), (546, 565, 563), (545, 565, 546), (565, 545, 544), (544, 566, 565), (546, 564, 541), (471, 567, 544), (544, 543, 471), (471, 543, 568), (403, 569, 570), (571, 572, 403), (573, 574, 575), (576, 577, 578), (579, 580, 581), (582, 583, 579), (584, 585, 586), (586, 587, 588), (589, 590, 591), (592, 591, 572), (572, 593, 594), (595, 390, 389), (389, 596, 595), (595, 596, 597), (597, 598, 595), (599, 598, 597), (597, 600, 599), (601, 600, 597), (596, 602, 597), (597, 602, 601), (601, 602, 591), (591, 603, 601), (604, 603, 591), (591, 605, 604), (591, 602, 606), (394, 395, 607), (607, 608, 394), (609, 608, 607), (607, 610, 609), (609, 610, 611), (611, 612, 609), (607, 613, 610), (611, 610, 613), (613, 614, 611), (613, 615, 614), (616, 617, 618), (618, 619, 616), (620, 621, 618), (618, 622, 620), (623, 624, 625), (625, 626, 623), (627, 623, 626), (626, 628, 627), (629, 627, 628), (628, 630, 629), (629, 630, 631), (631, 632, 629), (625, 633, 626), (631, 626, 633), (633, 632, 631), (328, 634, 635), (636, 637, 328), (638, 639, 640), (641, 642, 643), (644, 645, 646), (647, 648, 644), (649, 650, 651), (651, 652, 653), (654, 655, 656), (657, 658, 659), (660, 661, 634), (634, 657, 662), (379, 381, 663), (663, 664, 379), (665, 664, 663), (664, 665, 666), (667, 666, 665), (657, 666, 667), (668, 666, 657), (663, 669, 665), (665, 669, 670), (670, 671, 665), (665, 671, 667), (667, 672, 657), (657, 672, 673), (673, 674, 657), (675, 326, 325), (325, 676, 675), (675, 676, 677), (677, 678, 675), (675, 678, 679), (679, 678, 680), (680, 681, 679), (679, 681, 682), (680, 678, 677), (677, 683, 680), (684, 685, 686), (686, 687, 684), (684, 688, 654), (689, 690, 691), (691, 692, 689), (689, 692, 693), (693, 692, 694), (694, 695, 693), (696, 695, 694), (692, 691, 697), (697, 698, 692), (698, 697, 696), (696, 699, 698), (694, 699, 696), (700, 701, 702), (703, 704, 705), (705, 706, 707), (708, 709, 710), (711, 712, 713), (714, 715, 619), (716, 579, 619), (717, 715, 716), (585, 718, 719), (720, 721, 585), (619, 618, 722), (722, 618, 621), (621, 723, 722), (724, 725, 726), (726, 706, 724), (727, 724, 706), (706, 710, 727), (728, 729, 726), (729, 730, 726), (731, 732, 733), (733, 713, 731), (713, 733, 734), (735, 736, 737), (738, 739, 740), (740, 741, 742), (743, 744, 745), (746, 747, 748), (687, 749, 750), (751, 749, 752), (687, 644, 751), (652, 753, 754), (755, 756, 652), (757, 684, 687), (688, 684, 757), (757, 758, 688), (759, 760, 761), (761, 739, 759), (739, 761, 762), (762, 744, 739), (759, 763, 764), (763, 759, 765), (766, 767, 768), (768, 746, 766), (769, 766, 746), (770, 771, 772), (772, 773, 770), (357, 770, 773), (773, 772, 774), (774, 775, 773), (358, 773, 775), (773, 358, 357), (775, 360, 358), (363, 362, 776), (776, 777, 363), (365, 363, 777), (777, 778, 365), (365, 778, 779), (779, 367, 365), (777, 776, 780), (780, 781, 777), (778, 777, 781), (781, 782, 778), (778, 782, 783), (783, 779, 778), (779, 783, 784), (784, 785, 779), (367, 779, 785), (785, 368, 367), (786, 787, 788), (788, 789, 786), (787, 790, 791), (791, 788, 787), (788, 791, 377), (377, 372, 788), (789, 788, 372), (372, 371, 789), (792, 793, 794), (794, 795, 792), (771, 792, 795), (795, 772, 771), (795, 794, 796), (796, 797, 795), (772, 795, 797), (797, 774, 772), (781, 780, 798), (798, 799, 781), (782, 781, 799), (799, 800, 782), (782, 800, 801), (801, 783, 782), (783, 801, 802), (802, 784, 783), (799, 798, 803), (803, 804, 799), (800, 799, 804), (804, 805, 800), (800, 805, 806), (806, 801, 800), (801, 806, 807), (807, 802, 801), (808, 809, 810), (810, 811, 808), (812, 808, 811), (811, 813, 812), (813, 811, 787), (787, 786, 813), (811, 810, 790), (790, 787, 811), (814, 815, 816), (817, 818, 814), (819, 820, 821), (822, 823, 824), (825, 826, 827), (827, 828, 829), (830, 831, 832), (833, 834, 835), (836, 827, 837), (838, 839, 840), (826, 841, 842), (843, 815, 826), (844, 845, 846), (847, 848, 849), (850, 851, 852), (852, 853, 850), (854, 850, 853), (853, 855, 854), (854, 855, 856), (856, 857, 854), (857, 856, 858), (859, 860, 861), (861, 862, 859), (859, 862, 863), (863, 864, 859), (864, 863, 865), (865, 866, 864), (866, 865, 867), (868, 869, 870), (870, 871, 868)])
_uv = me_mesh_object_001.uv_layers.new(name='UVTex')
_uv.uv.foreach_set('vector', [0.2503, 0.644, 0.2924, 0.6772, 0.2187, 0.694, 0.2029, 0.6598, 0.2503, 0.644, 0.2187, 0.694, 0.02805, 0.667, 0.06978, 0.6461, 0.1158, 0.6748, 0.1158, 0.6748, 0.1049, 0.701, 0.02805, 0.667, 0.07835, 0.6306, 0.04636, 0.62, 0.06747, 0.5754, 0.106, 0.6396, 0.1273, 0.5938, 0.1505, 0.6096, 0.1505, 0.6096, 0.144, 0.6553, 0.106, 0.6396, 0.1612, 0.6648, 0.2029, 0.6598, 0.2187, 0.694, 0.2187, 0.694, 0.1714, 0.6984, 0.1612, 0.6648, 0.1158, 0.6748, 0.1612, 0.6648, 0.1714, 0.6984, 0.1714, 0.6984, 0.1049, 0.701, 0.1158, 0.6748, 0.07835, 0.6306, 0.101, 0.5871, 0.1273, 0.5938, 0.06747, 0.5754, 0.101, 0.5871, 0.07835, 0.6306, 0.1273, 0.5938, 0.106, 0.6396, 0.07835, 0.6306, 0.01116, 0.5991, 0.03482, 0.5601, 0.06747, 0.5754, 0.06747, 0.5754, 0.04636, 0.62, 0.01116, 0.5991, 0.3122, 0.7372, 0.2998, 0.8163, 0.2248, 0.794, 0.007632, 0.7178, 0.02805, 0.667, 0.1049, 0.701, 0.09797, 0.7338, 0.0989, 0.7758, 0.01353, 0.771, 0.01353, 0.771, 0.007632, 0.7178, 0.09797, 0.7338, 0.2753, 0.1112, 0.2792, 0.02725, 0.3374, 0.01239, 0.3374, 0.01239, 0.341, 0.1194, 0.2753, 0.1112, 0.341, 0.1194, 0.3374, 0.01239, 0.3869, 0.02064, 0.341, 0.1194, 0.3869, 0.02064, 0.4462, 0.04829, 0.4462, 0.04829, 0.4166, 0.1453, 0.341, 0.1194, 0.2248, 0.794, 0.2998, 0.8163, 0.2549, 0.8633, 0.3371, 0.883, 0.2549, 0.8633, 0.2998, 0.8163, 0.3371, 0.883, 0.2427, 0.8873, 0.2549, 0.8633, 0.2023, 0.8521, 0.2549, 0.8633, 0.2427, 0.8873, 0.2549, 0.8633, 0.2023, 0.8521, 0.2248, 0.794, 0.1701, 0.7803, 0.2248, 0.794, 0.2023, 0.8521, 0.2248, 0.794, 0.1701, 0.7803, 0.1747, 0.7297, 0.1747, 0.7297, 0.2316, 0.7383, 0.2248, 0.794, 0.2023, 0.8521, 0.1502, 0.8193, 0.1701, 0.7803, 0.0989, 0.7758, 0.1701, 0.7803, 0.1502, 0.8193, 0.1701, 0.7803, 0.0989, 0.7758, 0.09797, 0.7338, 0.09797, 0.7338, 0.1747, 0.7297, 0.1701, 0.7803, 0.09797, 0.7338, 0.09821, 0.7226, 0.1747, 0.7297, 0.1502, 0.8193, 0.092, 0.7994, 0.0989, 0.7758, 0.0989, 0.7758, 0.092, 0.7994, 0.0418, 0.8239, 0.0418, 0.8239, 0.01353, 0.771, 0.0989, 0.7758, 0.1049, 0.701, 0.1714, 0.6984, 0.1747, 0.7297, 0.1747, 0.7297, 0.09821, 0.7226, 0.1049, 0.701, 0.1714, 0.6984, 0.2187, 0.694, 0.2316, 0.7383, 0.2316, 0.7383, 0.1747, 0.7297, 0.1714, 0.6984, 0.2316, 0.7383, 0.2187, 0.694, 0.2924, 0.6772, 0.2924, 0.6772, 0.3122, 0.7372, 0.2316, 0.7383, 0.2248, 0.794, 0.2316, 0.7383, 0.3122, 0.7372, 0.09797, 0.7338, 0.007632, 0.7178, 0.09821, 0.7226, 0.1049, 0.701, 0.09821, 0.7226, 0.007632, 0.7178, 0.05328, 0.2646, 0.02068, 0.2763, 0.0122, 0.2332, 0.0122, 0.2332, 0.03896, 0.2238, 0.05328, 0.2646, 0.05328, 0.2646, 0.03896, 0.2238, 0.06066, 0.2235, 0.05328, 0.2646, 0.06066, 0.2235, 0.08438, 0.2346, 0.08438, 0.2346, 0.07917, 0.2707, 0.05328, 0.2646, 0.5652, 0.6409, 0.5863, 0.6031, 0.5957, 0.6289, 0.06747, 0.5754, 0.07545, 0.5577, 0.1125, 0.5674, 0.1634, 0.5925, 0.1505, 0.6096, 0.1273, 0.5938, 0.1273, 0.5938, 0.1376, 0.5774, 0.1634, 0.5925, 0.6696, 0.7405, 0.6306, 0.7357, 0.6406, 0.7069, 0.6406, 0.7069, 0.6715, 0.6996, 0.6696, 0.7405, 0.6397, 0.6217, 0.6715, 0.6996, 0.6406, 0.7069, 0.6406, 0.7069, 0.6228, 0.6261, 0.6397, 0.6217, 0.6397, 0.6217, 0.6228, 0.6261, 0.6216, 0.5989, 0.5863, 0.6031, 0.6216, 0.5989, 0.6228, 0.6261, 0.6228, 0.6261, 0.6406, 0.7069, 0.6011, 0.68, 0.6011, 0.68, 0.5957, 0.6289, 0.6228, 0.6261, 0.6228, 0.6261, 0.5957, 0.6289, 0.5863, 0.6031, 0.5654, 0.718, 0.576, 0.7467, 0.537, 0.7479, 0.537, 0.7479, 0.5392, 0.7133, 0.5654, 0.718, 0.5957, 0.6289, 0.5654, 0.718, 0.5392, 0.7133, 0.5654, 0.718, 0.5957, 0.6289, 0.6011, 0.68, 0.5392, 0.7133, 0.5652, 0.6409, 0.5957, 0.6289, 0.9575, 0.9835, 0.9515, 0.9532, 0.9767, 0.9659, 0.9081, 0.9512, 0.9515, 0.9532, 0.9575, 0.9835, 0.9575, 0.9835, 0.9096, 0.9917, 0.9081, 0.9512, 0.8891, 0.9571, 0.9081, 0.9512, 0.9096, 0.9917, 0.9096, 0.9917, 0.8869, 0.9862, 0.8891, 0.9571, 0.1125, 0.5674, 0.1376, 0.5774, 0.1273, 0.5938, 0.1273, 0.5938, 0.101, 0.5871, 0.1125, 0.5674, 0.1125, 0.5674, 0.101, 0.5871, 0.06747, 0.5754, 0.03872, 0.5365, 0.07545, 0.5577, 0.06747, 0.5754, 0.06747, 0.5754, 0.03482, 0.5601, 0.03872, 0.5365, 0.3267, 0.1864, 0.2753, 0.1112, 0.341, 0.1194, 0.3267, 0.1864, 0.341, 0.1194, 0.4166, 0.1453, 0.4166, 0.1453, 0.3929, 0.2055, 0.3267, 0.1864, 0.1701, 0.8885, 0.1164, 0.8509, 0.1502, 0.8193, 0.1502, 0.8193, 0.2023, 0.8521, 0.1701, 0.8885, 0.2427, 0.8873, 0.1701, 0.8885, 0.2023, 0.8521, 0.463, 0.7801, 0.3758, 0.7801, 0.3767, 0.7502, 0.3767, 0.7502, 0.4639, 0.7501, 0.463, 0.7801, 0.0989, 0.7758, 0.01353, 0.771, 0.0418, 0.8239, 0.2459, 0.1249, 0.2753, 0.1112, 0.3267, 0.1864, 0.3267, 0.1864, 0.2459, 0.1837, 0.2459, 0.1249, 0.2459, 0.1249, 0.2459, 0.1837, 0.1651, 0.1864, 0.1651, 0.1864, 0.2165, 0.1112, 0.2459, 0.1249, 0.1651, 0.1864, 0.09888, 0.2055, 0.07516, 0.1453, 0.07516, 0.1453, 0.1508, 0.1194, 0.1651, 0.1864, 0.1651, 0.1864, 0.1508, 0.1194, 0.2165, 0.1112, 0.2449, 0.9112, 0.2427, 0.8873, 0.3371, 0.883, 0.2427, 0.8873, 0.2449, 0.9112, 0.2116, 0.9339, 0.2116, 0.9339, 0.1701, 0.8885, 0.2427, 0.8873, 0.3371, 0.883, 0.3383, 0.9041, 0.2449, 0.9112, 0.4742, 0.5018, 0.4704, 0.5755, 0.4248, 0.5755, 0.4248, 0.5755, 0.4214, 0.5018, 0.4742, 0.5018, 0.3689, 0.6089, 0.4707, 0.6088, 0.4639, 0.7501, 0.4639, 0.7501, 0.3767, 0.7502, 0.3689, 0.6089, 0.4742, 0.5018, 0.4214, 0.5018, 0.4211, 0.4806, 0.4211, 0.4806, 0.474, 0.4806, 0.4742, 0.5018, 0.5107, 0.6145, 0.4937, 0.7546, 0.4639, 0.7501, 0.4639, 0.7501, 0.4707, 0.6088, 0.5107, 0.6145, 0.3474, 0.7552, 0.328, 0.6155, 0.3689, 0.6089, 0.3689, 0.6089, 0.3767, 0.7502, 0.3474, 0.7552, 0.05328, 0.2646, 0.07917, 0.2707, 0.08438, 0.2346, 0.2449, 0.9112, 0.3383, 0.9041, 0.3371, 0.883, 0.3371, 0.883, 0.2427, 0.8873, 0.2449, 0.9112, 0.2116, 0.9339, 0.2449, 0.9112, 0.2427, 0.8873, 0.2427, 0.8873, 0.1701, 0.8885, 0.2116, 0.9339, 0.3371, 0.883, 0.2549, 0.8633, 0.2427, 0.8873, 0.2427, 0.8873, 0.2549, 0.8633, 0.2023, 0.8521, 0.2023, 0.8521, 0.1701, 0.8885, 0.2427, 0.8873, 0.1701, 0.8885, 0.2023, 0.8521, 0.1502, 0.8193, 0.1502, 0.8193, 0.1164, 0.8509, 0.1701, 0.8885, 0.3371, 0.883, 0.2998, 0.8163, 0.2549, 0.8633, 0.2549, 0.8633, 0.2998, 0.8163, 0.2248, 0.794, 0.2248, 0.794, 0.2023, 0.8521, 0.2549, 0.8633, 0.2023, 0.8521, 0.2248, 0.794, 0.1701, 0.7803, 0.1701, 0.7803, 0.1502, 0.8193, 0.2023, 0.8521, 0.1502, 0.8193, 0.1701, 0.7803, 0.0989, 0.7758, 0.0989, 0.7758, 0.092, 0.7994, 0.1502, 0.8193, 0.0418, 0.8239, 0.092, 0.7994, 0.0989, 0.7758, 0.3267, 0.1864, 0.3929, 0.2055, 0.3751, 0.2616, 0.3751, 0.2616, 0.3201, 0.2465, 0.3267, 0.1864, 0.3267, 0.1864, 0.3201, 0.2465, 0.2459, 0.2386, 0.2459, 0.2386, 0.2459, 0.1837, 0.3267, 0.1864, 0.1651, 0.1864, 0.2459, 0.1837, 0.2459, 0.2386, 0.3135, 0.3012, 0.3201, 0.2465, 0.3751, 0.2616, 0.3201, 0.2465, 0.3135, 0.3012, 0.2459, 0.2965, 0.2459, 0.2965, 0.2459, 0.2386, 0.3201, 0.2465, 0.1717, 0.2465, 0.2459, 0.2386, 0.2459, 0.2965, 0.2459, 0.2386, 0.1717, 0.2465, 0.1651, 0.1864, 0.3751, 0.2616, 0.3641, 0.3161, 0.3135, 0.3012, 0.3107, 0.3461, 0.3135, 0.3012, 0.3641, 0.3161, 0.3135, 0.3012, 0.3107, 0.3461, 0.2459, 0.3384, 0.2459, 0.3384, 0.2459, 0.2965, 0.3135, 0.3012, 0.1783, 0.3012, 0.2459, 0.2965, 0.2459, 0.3384, 0.2459, 0.2965, 0.1783, 0.3012, 0.1717, 0.2465, 0.1167, 0.2616, 0.1717, 0.2465, 0.1783, 0.3012, 0.1651, 0.1864, 0.1717, 0.2465, 0.1167, 0.2616, 0.3641, 0.3161, 0.3665, 0.3555, 0.3107, 0.3461, 0.2459, 0.3384, 0.181, 0.3461, 0.1783, 0.3012, 0.1277, 0.3161, 0.1783, 0.3012, 0.181, 0.3461, 0.1783, 0.3012, 0.1277, 0.3161, 0.1167, 0.2616, 0.3665, 0.3555, 0.3641, 0.3161, 0.4054, 0.3101, 0.4054, 0.3101, 0.4261, 0.3574, 0.3665, 0.3555, 0.4715, 0.3562, 0.4261, 0.3574, 0.4054, 0.3101, 0.4054, 0.3101, 0.4695, 0.3091, 0.4715, 0.3562, 0.1167, 0.2616, 0.09888, 0.2055, 0.1651, 0.1864, 0.181, 0.3461, 0.1253, 0.3555, 0.1277, 0.3161, 0.08641, 0.3101, 0.1277, 0.3161, 0.1253, 0.3555, 0.1701, 0.8885, 0.2116, 0.9339, 0.1702, 0.9656, 0.1702, 0.9656, 0.1307, 0.9213, 0.1701, 0.8885, 0.1164, 0.8509, 0.1701, 0.8885, 0.1307, 0.9213, 0.09112, 0.949, 0.1307, 0.9213, 0.1702, 0.9656, 0.1307, 0.9213, 0.09112, 0.949, 0.059, 0.9301, 0.059, 0.9301, 0.08446, 0.8903, 0.1307, 0.9213, 0.1307, 0.9213, 0.08446, 0.8903, 0.1164, 0.8509, 0.1702, 0.9656, 0.1255, 0.9928, 0.09112, 0.949, 0.02025, 0.3562, 0.02228, 0.3091, 0.08641, 0.3101, 0.08641, 0.3101, 0.0657, 0.3574, 0.02025, 0.3562, 0.1253, 0.3555, 0.0657, 0.3574, 0.08641, 0.3101, 0.1702, 0.9656, 0.2116, 0.9339, 0.1701, 0.8885, 0.1701, 0.8885, 0.1307, 0.9213, 0.1702, 0.9656, 0.1702, 0.9656, 0.1307, 0.9213, 0.09112, 0.949, 0.09112, 0.949, 0.1255, 0.9928, 0.1702, 0.9656, 0.1307, 0.9213, 0.1701, 0.8885, 0.1164, 0.8509, 0.1164, 0.8509, 0.08446, 0.8903, 0.1307, 0.9213, 0.1307, 0.9213, 0.08446, 0.8903, 0.059, 0.9301, 0.059, 0.9301, 0.09112, 0.949, 0.1307, 0.9213, 0.2503, 0.644, 0.2029, 0.6598, 0.2187, 0.694, 0.2187, 0.694, 0.2924, 0.6772, 0.2503, 0.644, 0.02805, 0.667, 0.1049, 0.701, 0.1158, 0.6748, 0.1158, 0.6748, 0.06978, 0.6461, 0.02805, 0.667, 0.1049, 0.701, 0.02805, 0.667, 0.007632, 0.7178, 0.09797, 0.7338, 0.007632, 0.7178, 0.01353, 0.771, 0.01353, 0.771, 0.0989, 0.7758, 0.09797, 0.7338, 0.06747, 0.5754, 0.04636, 0.62, 0.07835, 0.6306, 0.106, 0.6396, 0.144, 0.6553, 0.1505, 0.6096, 0.1505, 0.6096, 0.1273, 0.5938, 0.106, 0.6396, 0.2165, 0.1112, 0.1508, 0.1194, 0.1544, 0.01239, 0.1544, 0.01239, 0.2126, 0.02725, 0.2165, 0.1112, 0.1508, 0.1194, 0.07516, 0.1453, 0.04557, 0.04829, 0.04557, 0.04829, 0.1049, 0.02064, 0.1508, 0.1194, 0.1508, 0.1194, 0.1049, 0.02064, 0.1544, 0.01239, 0.0122, 0.2332, 0.02068, 0.2763, 0.05328, 0.2646, 0.05328, 0.2646, 0.03896, 0.2238, 0.0122, 0.2332, 0.05328, 0.2646, 0.06066, 0.2235, 0.03896, 0.2238, 0.08438, 0.2346, 0.06066, 0.2235, 0.05328, 0.2646, 0.2248, 0.794, 0.2998, 0.8163, 0.3122, 0.7372, 0.3122, 0.7372, 0.2316, 0.7383, 0.2248, 0.794, 0.2316, 0.7383, 0.3122, 0.7372, 0.2924, 0.6772, 0.2924, 0.6772, 0.2187, 0.694, 0.2316, 0.7383, 0.09797, 0.7338, 0.0989, 0.7758, 0.1701, 0.7803, 0.1701, 0.7803, 0.1747, 0.7297, 0.09797, 0.7338, 0.09797, 0.7338, 0.1747, 0.7297, 0.09821, 0.7226, 0.1747, 0.7297, 0.1701, 0.7803, 0.2248, 0.794, 0.2248, 0.794, 0.2316, 0.7383, 0.1747, 0.7297, 0.2187, 0.694, 0.2029, 0.6598, 0.1612, 0.6648, 0.1612, 0.6648, 0.1714, 0.6984, 0.2187, 0.694, 0.2316, 0.7383, 0.2187, 0.694, 0.1714, 0.6984, 0.1714, 0.6984, 0.1612, 0.6648, 0.1158, 0.6748, 0.1158, 0.6748, 0.1049, 0.701, 0.1714, 0.6984, 0.1747, 0.7297, 0.1714, 0.6984, 0.1049, 0.701, 0.1714, 0.6984, 0.1747, 0.7297, 0.2316, 0.7383, 0.1049, 0.701, 0.09821, 0.7226, 0.1747, 0.7297, 0.09797, 0.7338, 0.09821, 0.7226, 0.007632, 0.7178, 0.007632, 0.7178, 0.09821, 0.7226, 0.1049, 0.701, 0.1273, 0.5938, 0.101, 0.5871, 0.07835, 0.6306, 0.07835, 0.6306, 0.106, 0.6396, 0.1273, 0.5938, 0.07835, 0.6306, 0.101, 0.5871, 0.06747, 0.5754, 0.06747, 0.5754, 0.03482, 0.5601, 0.01116, 0.5991, 0.01116, 0.5991, 0.04636, 0.62, 0.06747, 0.5754, 0.5652, 0.6409, 0.5957, 0.6289, 0.5863, 0.6031, 0.1125, 0.5674, 0.07545, 0.5577, 0.06747, 0.5754, 0.1634, 0.5925, 0.1376, 0.5774, 0.1273, 0.5938, 0.1273, 0.5938, 0.1505, 0.6096, 0.1634, 0.5925, 0.6406, 0.7069, 0.6306, 0.7357, 0.6696, 0.7405, 0.6696, 0.7405, 0.6715, 0.6996, 0.6406, 0.7069, 0.6406, 0.7069, 0.6715, 0.6996, 0.6397, 0.6217, 0.6397, 0.6217, 0.6228, 0.6261, 0.6406, 0.7069, 0.6011, 0.68, 0.6406, 0.7069, 0.6228, 0.6261, 0.6228, 0.6261, 0.5957, 0.6289, 0.6011, 0.68, 0.5863, 0.6031, 0.5957, 0.6289, 0.6228, 0.6261, 0.6397, 0.6217, 0.6216, 0.5989, 0.6228, 0.6261, 0.6228, 0.6261, 0.6216, 0.5989, 0.5863, 0.6031, 0.537, 0.7479, 0.576, 0.7467, 0.5654, 0.718, 0.5654, 0.718, 0.5392, 0.7133, 0.537, 0.7479, 0.5392, 0.7133, 0.5654, 0.718, 0.5957, 0.6289, 0.5957, 0.6289, 0.5652, 0.6409, 0.5392, 0.7133, 0.5654, 0.718, 0.6011, 0.68, 0.5957, 0.6289, 0.9575, 0.9835, 0.9767, 0.9659, 0.9515, 0.9532, 0.9575, 0.9835, 0.9515, 0.9532, 0.9081, 0.9512, 0.9081, 0.9512, 0.9096, 0.9917, 0.9575, 0.9835, 0.9096, 0.9917, 0.9081, 0.9512, 0.8891, 0.9571, 0.8891, 0.9571, 0.8869, 0.9862, 0.9096, 0.9917, 0.1273, 0.5938, 0.1376, 0.5774, 0.1125, 0.5674, 0.1125, 0.5674, 0.101, 0.5871, 0.1273, 0.5938, 0.06747, 0.5754, 0.101, 0.5871, 0.1125, 0.5674, 0.06747, 0.5754, 0.07545, 0.5577, 0.03872, 0.5365, 0.03872, 0.5365, 0.03482, 0.5601, 0.06747, 0.5754, 0.3046, 0.3916, 0.3107, 0.3461, 0.3665, 0.3555, 0.3107, 0.3461, 0.3046, 0.3916, 0.2459, 0.3858, 0.2459, 0.3858, 0.2459, 0.3384, 0.3107, 0.3461, 0.181, 0.3461, 0.2459, 0.3384, 0.2459, 0.3858, 0.3665, 0.3555, 0.4261, 0.3574, 0.4269, 0.4127, 0.2459, 0.4352, 0.2459, 0.3858, 0.3046, 0.3916, 0.1872, 0.3916, 0.2459, 0.3858, 0.2459, 0.4352, 0.2459, 0.3858, 0.1872, 0.3916, 0.181, 0.3461, 0.4261, 0.3574, 0.4715, 0.3562, 0.478, 0.4066, 0.478, 0.4066, 0.4269, 0.4127, 0.4261, 0.3574, 0.1253, 0.3555, 0.181, 0.3461, 0.1872, 0.3916, 0.01382, 0.4066, 0.02025, 0.3562, 0.0657, 0.3574, 0.0657, 0.3574, 0.06489, 0.4127, 0.01382, 0.4066, 0.06489, 0.4127, 0.0657, 0.3574, 0.1253, 0.3555, 0.08019, 0.4498, 0.06489, 0.4127, 0.1156, 0.4003, 0.5358, 0.8413, 0.4543, 0.8403, 0.4713, 0.8151, 0.4713, 0.8151, 0.5293, 0.8212, 0.5358, 0.8413, 0.1872, 0.3916, 0.1156, 0.4003, 0.1253, 0.3555, 0.1253, 0.3555, 0.1156, 0.4003, 0.06489, 0.4127, 0.4048, 0.8395, 0.3608, 0.8607, 0.3574, 0.8471, 0.3608, 0.8607, 0.4048, 0.8395, 0.4032, 0.8802, 0.4032, 0.8802, 0.3586, 0.8967, 0.3608, 0.8607, 0.4543, 0.8403, 0.4574, 0.8797, 0.4032, 0.8802, 0.4032, 0.8802, 0.4048, 0.8395, 0.4543, 0.8403, 0.4543, 0.8403, 0.4048, 0.8395, 0.4032, 0.8148, 0.1894, 0.4461, 0.2459, 0.4352, 0.2459, 0.4628, 0.2459, 0.4352, 0.1894, 0.4461, 0.1872, 0.3916, 0.2459, 0.4628, 0.2128, 0.4854, 0.1894, 0.4461, 0.2128, 0.4854, 0.1749, 0.5577, 0.1454, 0.5515, 0.1454, 0.5515, 0.1894, 0.4461, 0.2128, 0.4854, 0.1894, 0.4461, 0.1454, 0.5515, 0.1108, 0.5425, 0.1108, 0.5425, 0.1493, 0.4522, 0.1894, 0.4461, 0.1894, 0.4461, 0.1493, 0.4522, 0.1156, 0.4003, 0.1156, 0.4003, 0.1872, 0.3916, 0.1894, 0.4461, 0.1025, 0.5265, 0.1493, 0.4522, 0.1108, 0.5425, 0.6252, 0.5119, 0.6252, 0.4695, 0.6696, 0.4885, 0.6696, 0.4885, 0.6615, 0.5252, 0.6252, 0.5119, 0.6826, 0.4794, 0.6696, 0.4885, 0.6252, 0.4695, 0.6826, 0.4794, 0.696, 0.5396, 0.6696, 0.4885, 0.6615, 0.5252, 0.6696, 0.4885, 0.696, 0.5396, 0.7205, 0.532, 0.696, 0.5396, 0.6826, 0.4794, 0.6826, 0.4794, 0.7084, 0.4881, 0.7205, 0.532, 0.7205, 0.532, 0.7084, 0.4881, 0.748, 0.5168, 0.7527, 0.5016, 0.748, 0.5168, 0.7084, 0.4881, 0.3574, 0.8471, 0.4032, 0.8148, 0.4048, 0.8395, 0.4543, 0.8403, 0.4964, 0.881, 0.4574, 0.8797, 0.9964, 0.378, 0.9948, 0.3229, 0.9535, 0.3263, 0.9535, 0.3263, 0.9597, 0.3813, 0.9964, 0.378, 0.9597, 0.3813, 0.9535, 0.3263, 0.8977, 0.3469, 0.6826, 0.4794, 0.6252, 0.4695, 0.6252, 0.4359, 0.4982, 0.4009, 0.5615, 0.3794, 0.5668, 0.4431, 0.5668, 0.4431, 0.5615, 0.3794, 0.6252, 0.3735, 0.6252, 0.3735, 0.6252, 0.4359, 0.5668, 0.4431, 0.6837, 0.4431, 0.6252, 0.4359, 0.6252, 0.3735, 0.6252, 0.4359, 0.6837, 0.4431, 0.6826, 0.4794, 0.6252, 0.3735, 0.689, 0.3794, 0.6837, 0.4431, 0.6837, 0.4431, 0.689, 0.3794, 0.7523, 0.4009, 0.7084, 0.4881, 0.7155, 0.4618, 0.7527, 0.5016, 0.7155, 0.4618, 0.7533, 0.4387, 0.7527, 0.5016, 0.7533, 0.4387, 0.7155, 0.4618, 0.7523, 0.4009, 0.7523, 0.4009, 0.7155, 0.4618, 0.6837, 0.4431, 0.7084, 0.4881, 0.6826, 0.4794, 0.6837, 0.4431, 0.6837, 0.4431, 0.7155, 0.4618, 0.7084, 0.4881, 0.8977, 0.3469, 0.9535, 0.3263, 0.9597, 0.3813, 0.9597, 0.3813, 0.9342, 0.3939, 0.8977, 0.3469, 0.8955, 0.3792, 0.8977, 0.3469, 0.9342, 0.3939, 0.9342, 0.3939, 0.9222, 0.3925, 0.8955, 0.3792, 0.9535, 0.3263, 0.9948, 0.3229, 0.9964, 0.378, 0.9964, 0.378, 0.9597, 0.3813, 0.9535, 0.3263, 0.4964, 0.881, 0.4543, 0.8403, 0.5358, 0.8413, 0.5358, 0.8413, 0.555, 0.8731, 0.4964, 0.881, 0.4269, 0.4127, 0.3762, 0.4003, 0.3665, 0.3555, 0.3665, 0.3555, 0.3762, 0.4003, 0.3046, 0.3916, 0.4116, 0.4498, 0.3762, 0.4003, 0.4269, 0.4127, 0.8977, 0.3469, 0.9342, 0.3939, 0.9597, 0.3813, 0.9342, 0.3939, 0.8977, 0.3469, 0.8955, 0.3792, 0.8955, 0.3792, 0.9222, 0.3925, 0.9342, 0.3939, 0.5358, 0.8413, 0.4543, 0.8403, 0.4964, 0.881, 0.4964, 0.881, 0.555, 0.8731, 0.5358, 0.8413, 0.3574, 0.8471, 0.3608, 0.8607, 0.4048, 0.8395, 0.4032, 0.8802, 0.4048, 0.8395, 0.3608, 0.8607, 0.3608, 0.8607, 0.3586, 0.8967, 0.4032, 0.8802, 0.5358, 0.8413, 0.5293, 0.8212, 0.4713, 0.8151, 0.4713, 0.8151, 0.4543, 0.8403, 0.5358, 0.8413, 0.4543, 0.8403, 0.4048, 0.8395, 0.4032, 0.8802, 0.4032, 0.8802, 0.4574, 0.8797, 0.4543, 0.8403, 0.4543, 0.8403, 0.4574, 0.8797, 0.4964, 0.881, 0.4543, 0.8403, 0.4032, 0.8148, 0.4048, 0.8395, 0.3024, 0.4461, 0.3046, 0.3916, 0.3762, 0.4003, 0.3046, 0.3916, 0.3024, 0.4461, 0.2459, 0.4352, 0.3762, 0.4003, 0.3425, 0.4522, 0.3024, 0.4461, 0.3024, 0.4461, 0.3425, 0.4522, 0.381, 0.5425, 0.381, 0.5425, 0.3464, 0.5515, 0.3024, 0.4461, 0.279, 0.4854, 0.3024, 0.4461, 0.3464, 0.5515, 0.3024, 0.4461, 0.279, 0.4854, 0.2459, 0.4628, 0.2459, 0.4628, 0.2459, 0.4352, 0.3024, 0.4461, 0.3893, 0.5265, 0.381, 0.5425, 0.3425, 0.4522, 0.3464, 0.5515, 0.3169, 0.5577, 0.279, 0.4854, 0.5544, 0.5396, 0.5809, 0.4885, 0.589, 0.5252, 0.6252, 0.5119, 0.589, 0.5252, 0.5809, 0.4885, 0.5679, 0.4794, 0.5809, 0.4885, 0.5544, 0.5396, 0.5679, 0.4794, 0.6252, 0.4695, 0.5809, 0.4885, 0.5809, 0.4885, 0.6252, 0.4695, 0.6252, 0.5119, 0.5679, 0.4794, 0.5544, 0.5396, 0.53, 0.532, 0.53, 0.532, 0.542, 0.4881, 0.5679, 0.4794, 0.5668, 0.4431, 0.5679, 0.4794, 0.542, 0.4881, 0.5679, 0.4794, 0.5668, 0.4431, 0.6252, 0.4359, 0.6252, 0.4359, 0.6252, 0.4695, 0.5679, 0.4794, 0.53, 0.532, 0.5025, 0.5168, 0.542, 0.4881, 0.542, 0.4881, 0.5025, 0.5168, 0.4978, 0.5016, 0.4978, 0.5016, 0.535, 0.4618, 0.542, 0.4881, 0.542, 0.4881, 0.535, 0.4618, 0.5668, 0.4431, 0.5668, 0.4431, 0.535, 0.4618, 0.4982, 0.4009, 0.535, 0.4618, 0.4978, 0.5016, 0.4972, 0.4387, 0.4972, 0.4387, 0.4982, 0.4009, 0.535, 0.4618, 0.4048, 0.8395, 0.4032, 0.8148, 0.3574, 0.8471, 0.2698, 0.5059, 0.2588, 0.5227, 0.2459, 0.5014, 0.6252, 0.5469, 0.5949, 0.5452, 0.589, 0.5252, 0.6615, 0.5252, 0.6556, 0.5452, 0.6252, 0.5469, 0.2698, 0.5059, 0.279, 0.4854, 0.3169, 0.5577, 0.279, 0.4854, 0.2698, 0.5059, 0.2459, 0.4802, 0.2459, 0.4802, 0.2459, 0.4628, 0.279, 0.4854, 0.2128, 0.4854, 0.2459, 0.4628, 0.2459, 0.4802, 0.3169, 0.5577, 0.3053, 0.5693, 0.2698, 0.5059, 0.2459, 0.5014, 0.2459, 0.4802, 0.2698, 0.5059, 0.222, 0.5059, 0.2459, 0.4802, 0.2459, 0.5014, 0.2459, 0.4802, 0.222, 0.5059, 0.2128, 0.4854, 0.1749, 0.5577, 0.2128, 0.4854, 0.222, 0.5059, 0.2459, 0.5014, 0.233, 0.5227, 0.222, 0.5059, 0.222, 0.5059, 0.1865, 0.5693, 0.1749, 0.5577, 0.5613, 0.5581, 0.589, 0.5252, 0.5949, 0.5452, 0.589, 0.5252, 0.5613, 0.5581, 0.5544, 0.5396, 0.589, 0.5252, 0.6252, 0.5119, 0.6252, 0.5469, 0.6252, 0.5469, 0.6252, 0.5119, 0.6615, 0.5252, 0.696, 0.5396, 0.6892, 0.5581, 0.6615, 0.5252, 0.6892, 0.5581, 0.6556, 0.5452, 0.6615, 0.5252, 0.2863, 0.5574, 0.2588, 0.5227, 0.2698, 0.5059, 0.2698, 0.5059, 0.3053, 0.5693, 0.2863, 0.5574, 0.2717, 0.582, 0.2863, 0.5574, 0.3053, 0.5693, 0.9721, 0.5783, 0.9956, 0.5797, 0.9956, 0.5664, 0.9954, 0.552, 0.9931, 0.4575, 0.959, 0.4789, 0.9339, 0.4515, 0.91, 0.3984, 0.8754, 0.4507, 0.2055, 0.5574, 0.1865, 0.5693, 0.222, 0.5059, 0.2201, 0.582, 0.1865, 0.5693, 0.2055, 0.5574, 0.9721, 0.5783, 0.9956, 0.5664, 0.9956, 0.5797, 0.959, 0.4789, 0.9931, 0.4575, 0.9954, 0.552, 0.222, 0.5059, 0.233, 0.5227, 0.2055, 0.5574, 0.959, 0.4789, 0.9931, 0.4575, 0.9339, 0.4515, 0.8959, 0.5185, 0.959, 0.4789, 0.9339, 0.4515, 0.9339, 0.4515, 0.8918, 0.4922, 0.8959, 0.5185, 0.8959, 0.5185, 0.8918, 0.4922, 0.7993, 0.5241, 0.876, 0.5838, 0.8959, 0.5185, 0.7993, 0.5241, 0.9131, 0.5701, 0.8959, 0.5185, 0.876, 0.5838, 0.8959, 0.5185, 0.9131, 0.5701, 0.9704, 0.5584, 0.9704, 0.5584, 0.959, 0.4789, 0.8959, 0.5185, 0.8918, 0.4922, 0.8754, 0.4507, 0.7993, 0.5241, 0.8754, 0.4507, 0.8918, 0.4922, 0.9339, 0.4515, 0.9957, 0.6462, 0.9956, 0.5797, 0.9721, 0.5783, 0.9721, 0.5783, 0.971, 0.6352, 0.9957, 0.6462, 0.959, 0.6544, 0.9957, 0.6462, 0.971, 0.6352, 0.9952, 0.6892, 0.9957, 0.6462, 0.959, 0.6544, 0.959, 0.6544, 0.9483, 0.6819, 0.9952, 0.6892, 0.9952, 0.6892, 0.9483, 0.6819, 0.9359, 0.6968, 0.9359, 0.6968, 0.986, 0.7366, 0.9952, 0.6892, 0.9225, 0.6241, 0.971, 0.6352, 0.9721, 0.5783, 0.971, 0.6352, 0.9225, 0.6241, 0.959, 0.6544, 0.959, 0.6544, 0.9225, 0.6241, 0.9083, 0.6539, 0.9083, 0.6539, 0.9483, 0.6819, 0.959, 0.6544, 0.9483, 0.6819, 0.9083, 0.6539, 0.9359, 0.6968, 0.9359, 0.6968, 0.9083, 0.6539, 0.8851, 0.7074, 0.8851, 0.7074, 0.9138, 0.732, 0.9359, 0.6968, 0.986, 0.7366, 0.9359, 0.6968, 0.9138, 0.732, 0.9138, 0.732, 0.9468, 0.7709, 0.986, 0.7366, 0.9468, 0.7709, 0.9138, 0.732, 0.8941, 0.7784, 0.9721, 0.5783, 0.9131, 0.5701, 0.9225, 0.6241, 0.9225, 0.6241, 0.9131, 0.5701, 0.876, 0.5838, 0.876, 0.5838, 0.9083, 0.6539, 0.9225, 0.6241, 0.8365, 0.6328, 0.9083, 0.6539, 0.876, 0.5838, 0.8851, 0.7074, 0.9083, 0.6539, 0.8365, 0.6328, 0.8365, 0.6328, 0.8373, 0.6952, 0.8851, 0.7074, 0.8638, 0.7338, 0.8851, 0.7074, 0.8373, 0.6952, 0.9138, 0.732, 0.8851, 0.7074, 0.8638, 0.7338, 0.8638, 0.7338, 0.8941, 0.7784, 0.9138, 0.732, 0.8941, 0.7784, 0.8638, 0.7338, 0.8338, 0.7792, 0.9721, 0.5783, 0.9704, 0.5584, 0.9131, 0.5701, 0.9954, 0.552, 0.9704, 0.5584, 0.9721, 0.5783, 0.959, 0.4789, 0.9704, 0.5584, 0.9954, 0.552, 0.9721, 0.5783, 0.9956, 0.5664, 0.9954, 0.552, 0.7285, 0.5621, 0.6591, 0.5931, 0.6666, 0.627, 0.6666, 0.627, 0.7549, 0.5988, 0.7285, 0.5621, 0.7993, 0.5241, 0.7285, 0.5621, 0.7549, 0.5988, 0.7549, 0.5988, 0.8216, 0.582, 0.7993, 0.5241, 0.7993, 0.5241, 0.8216, 0.582, 0.876, 0.5838, 0.876, 0.5838, 0.8216, 0.582, 0.8365, 0.6328, 0.7673, 0.6493, 0.8365, 0.6328, 0.8216, 0.582, 0.8373, 0.6952, 0.8365, 0.6328, 0.7673, 0.6493, 0.7673, 0.6493, 0.7549, 0.5988, 0.6666, 0.627, 0.8216, 0.582, 0.7549, 0.5988, 0.7673, 0.6493, 0.6666, 0.627, 0.6975, 0.6766, 0.7673, 0.6493, 0.7673, 0.6493, 0.6975, 0.6766, 0.733, 0.7221, 0.733, 0.7221, 0.775, 0.7016, 0.7673, 0.6493, 0.7673, 0.6493, 0.775, 0.7016, 0.8373, 0.6952, 0.8253, 0.7281, 0.8373, 0.6952, 0.775, 0.7016, 0.8373, 0.6952, 0.8253, 0.7281, 0.8638, 0.7338, 0.8638, 0.7338, 0.8253, 0.7281, 0.8338, 0.7792, 0.8253, 0.7281, 0.7623, 0.7536, 0.8338, 0.7792, 0.775, 0.7016, 0.7623, 0.7536, 0.8253, 0.7281, 0.7623, 0.7536, 0.775, 0.7016, 0.733, 0.7221, 0.5914, 0.5662, 0.5613, 0.5581, 0.5949, 0.5452, 0.5949, 0.5452, 0.6252, 0.5637, 0.5914, 0.5662, 0.6252, 0.5637, 0.5949, 0.5452, 0.6252, 0.5469, 0.6252, 0.5637, 0.6252, 0.5469, 0.6556, 0.5452, 0.6591, 0.5662, 0.6252, 0.5637, 0.6556, 0.5452, 0.6556, 0.5452, 0.6892, 0.5581, 0.6591, 0.5662, 0.959, 0.4789, 0.9339, 0.4515, 0.9931, 0.4575, 0.9339, 0.4515, 0.959, 0.4789, 0.8959, 0.5185, 0.8959, 0.5185, 0.8918, 0.4922, 0.9339, 0.4515, 0.8959, 0.5185, 0.7993, 0.5241, 0.8918, 0.4922, 0.8918, 0.4922, 0.7993, 0.5241, 0.8754, 0.4507, 0.9339, 0.4515, 0.8918, 0.4922, 0.8754, 0.4507, 0.8754, 0.4507, 0.91, 0.3984, 0.9339, 0.4515, 0.7993, 0.5241, 0.8959, 0.5185, 0.876, 0.5838, 0.876, 0.5838, 0.8216, 0.582, 0.7993, 0.5241, 0.7993, 0.5241, 0.8216, 0.582, 0.7549, 0.5988, 0.7673, 0.6493, 0.7549, 0.5988, 0.8216, 0.582, 0.6666, 0.627, 0.7549, 0.5988, 0.7673, 0.6493, 0.7285, 0.5621, 0.7549, 0.5988, 0.6666, 0.627, 0.7549, 0.5988, 0.7285, 0.5621, 0.7993, 0.5241, 0.9131, 0.5701, 0.876, 0.5838, 0.8959, 0.5185, 0.876, 0.5838, 0.9131, 0.5701, 0.9225, 0.6241, 0.9225, 0.6241, 0.9083, 0.6539, 0.876, 0.5838, 0.876, 0.5838, 0.9083, 0.6539, 0.8365, 0.6328, 0.8365, 0.6328, 0.8216, 0.582, 0.876, 0.5838, 0.8216, 0.582, 0.8365, 0.6328, 0.7673, 0.6493, 0.9704, 0.5584, 0.9131, 0.5701, 0.8959, 0.5185, 0.9721, 0.5783, 0.9131, 0.5701, 0.9704, 0.5584, 0.9225, 0.6241, 0.9131, 0.5701, 0.9721, 0.5783, 0.9721, 0.5783, 0.971, 0.6352, 0.9225, 0.6241, 0.959, 0.6544, 0.9225, 0.6241, 0.971, 0.6352, 0.9083, 0.6539, 0.9225, 0.6241, 0.959, 0.6544, 0.8959, 0.5185, 0.959, 0.4789, 0.9704, 0.5584, 0.6666, 0.627, 0.6591, 0.5931, 0.7285, 0.5621, 0.7673, 0.6493, 0.6975, 0.6766, 0.6666, 0.627, 0.733, 0.7221, 0.6975, 0.6766, 0.7673, 0.6493, 0.7673, 0.6493, 0.775, 0.7016, 0.733, 0.7221, 0.7623, 0.7536, 0.733, 0.7221, 0.775, 0.7016, 0.8253, 0.7281, 0.7623, 0.7536, 0.775, 0.7016, 0.8253, 0.7281, 0.8338, 0.7792, 0.7623, 0.7536, 0.8638, 0.7338, 0.8338, 0.7792, 0.8253, 0.7281, 0.8941, 0.7784, 0.8338, 0.7792, 0.8638, 0.7338, 0.8373, 0.6952, 0.775, 0.7016, 0.7673, 0.6493, 0.775, 0.7016, 0.8373, 0.6952, 0.8253, 0.7281, 0.8638, 0.7338, 0.8253, 0.7281, 0.8373, 0.6952, 0.8373, 0.6952, 0.8851, 0.7074, 0.8638, 0.7338, 0.8638, 0.7338, 0.8851, 0.7074, 0.9138, 0.732, 0.9138, 0.732, 0.8941, 0.7784, 0.8638, 0.7338, 0.9468, 0.7709, 0.8941, 0.7784, 0.9138, 0.732, 0.986, 0.7366, 0.9468, 0.7709, 0.9138, 0.732, 0.9138, 0.732, 0.9359, 0.6968, 0.986, 0.7366, 0.9952, 0.6892, 0.986, 0.7366, 0.9359, 0.6968, 0.7673, 0.6493, 0.8365, 0.6328, 0.8373, 0.6952, 0.8851, 0.7074, 0.8373, 0.6952, 0.8365, 0.6328, 0.8365, 0.6328, 0.9083, 0.6539, 0.8851, 0.7074, 0.8851, 0.7074, 0.9083, 0.6539, 0.9359, 0.6968, 0.9359, 0.6968, 0.9138, 0.732, 0.8851, 0.7074, 0.9483, 0.6819, 0.9359, 0.6968, 0.9083, 0.6539, 0.9359, 0.6968, 0.9483, 0.6819, 0.9952, 0.6892, 0.9952, 0.6892, 0.9483, 0.6819, 0.959, 0.6544, 0.959, 0.6544, 0.9957, 0.6462, 0.9952, 0.6892, 0.971, 0.6352, 0.9957, 0.6462, 0.959, 0.6544, 0.9957, 0.6462, 0.971, 0.6352, 0.9721, 0.5783, 0.9721, 0.5783, 0.9956, 0.5797, 0.9957, 0.6462, 0.959, 0.6544, 0.9483, 0.6819, 0.9083, 0.6539, 0.9954, 0.552, 0.9956, 0.5664, 0.9721, 0.5783, 0.9721, 0.5783, 0.9704, 0.5584, 0.9954, 0.552, 0.9954, 0.552, 0.9704, 0.5584, 0.959, 0.4789, 0.4574, 0.8797, 0.4032, 0.8802, 0.4052, 0.9205, 0.4052, 0.9205, 0.4568, 0.9171, 0.4574, 0.8797, 0.5063, 0.9209, 0.4964, 0.881, 0.4574, 0.8797, 0.4574, 0.8797, 0.4568, 0.9171, 0.5063, 0.9209, 0.6747, 0.8084, 0.6801, 0.8657, 0.6522, 0.8529, 0.6522, 0.8529, 0.6485, 0.8013, 0.6747, 0.8084, 0.6747, 0.8084, 0.7141, 0.7932, 0.7344, 0.8584, 0.7344, 0.8584, 0.6801, 0.8657, 0.6747, 0.8084, 0.5063, 0.9209, 0.4568, 0.9171, 0.4604, 0.9471, 0.4059, 0.9538, 0.4604, 0.9471, 0.4568, 0.9171, 0.4568, 0.9171, 0.4052, 0.9205, 0.4059, 0.9538, 0.5647, 0.9032, 0.555, 0.8731, 0.4964, 0.881, 0.4964, 0.881, 0.5063, 0.9209, 0.5647, 0.9032, 0.5647, 0.9032, 0.5063, 0.9209, 0.5339, 0.9521, 0.5339, 0.9521, 0.5739, 0.9404, 0.5647, 0.9032, 0.6089, 0.9825, 0.5739, 0.9404, 0.5339, 0.9521, 0.5339, 0.9521, 0.5518, 0.9887, 0.6089, 0.9825, 0.5079, 0.9879, 0.5518, 0.9887, 0.5339, 0.9521, 0.5063, 0.9209, 0.5013, 0.952, 0.5339, 0.9521, 0.5339, 0.9521, 0.5013, 0.952, 0.5079, 0.9879, 0.5079, 0.9879, 0.5013, 0.952, 0.4604, 0.9471, 0.4604, 0.9471, 0.4619, 0.9732, 0.5079, 0.9879, 0.4088, 0.9889, 0.4619, 0.9732, 0.4604, 0.9471, 0.4604, 0.9471, 0.4059, 0.9538, 0.4088, 0.9889, 0.4604, 0.9471, 0.5013, 0.952, 0.5063, 0.9209, 0.4032, 0.8802, 0.3586, 0.8967, 0.3495, 0.9353, 0.3495, 0.9353, 0.4052, 0.9205, 0.4032, 0.8802, 0.4059, 0.9538, 0.4052, 0.9205, 0.3495, 0.9353, 0.3495, 0.9353, 0.3579, 0.9608, 0.4059, 0.9538, 0.4059, 0.9538, 0.3579, 0.9608, 0.3636, 0.9911, 0.3636, 0.9911, 0.4088, 0.9889, 0.4059, 0.9538, 0.3495, 0.9353, 0.3125, 0.9582, 0.3579, 0.9608, 0.3636, 0.9911, 0.3579, 0.9608, 0.3125, 0.9582, 0.3125, 0.9582, 0.3176, 0.9897, 0.3636, 0.9911, 0.3125, 0.9582, 0.2633, 0.987, 0.3176, 0.9897, 0.6522, 0.8529, 0.6065, 0.8526, 0.6116, 0.8019, 0.6116, 0.8019, 0.6485, 0.8013, 0.6522, 0.8529, 0.5685, 0.8554, 0.5869, 0.7967, 0.6116, 0.8019, 0.6116, 0.8019, 0.6065, 0.8526, 0.5685, 0.8554, 0.6371, 0.9623, 0.5894, 0.9182, 0.6377, 0.901, 0.6377, 0.901, 0.6934, 0.933, 0.6371, 0.9623, 0.6905, 0.987, 0.6371, 0.9623, 0.6934, 0.933, 0.6934, 0.933, 0.6959, 0.9753, 0.6905, 0.987, 0.7333, 0.9762, 0.6905, 0.987, 0.6959, 0.9753, 0.6959, 0.9753, 0.7196, 0.9653, 0.7333, 0.9762, 0.7333, 0.9762, 0.7196, 0.9653, 0.721, 0.9324, 0.721, 0.9324, 0.7254, 0.927, 0.7333, 0.9762, 0.6377, 0.901, 0.694, 0.9001, 0.6934, 0.933, 0.721, 0.9324, 0.6934, 0.933, 0.694, 0.9001, 0.694, 0.9001, 0.7254, 0.927, 0.721, 0.9324, 0.4574, 0.8797, 0.4568, 0.9171, 0.4052, 0.9205, 0.4052, 0.9205, 0.4032, 0.8802, 0.4574, 0.8797, 0.5063, 0.9209, 0.4568, 0.9171, 0.4574, 0.8797, 0.4574, 0.8797, 0.4964, 0.881, 0.5063, 0.9209, 0.6747, 0.8084, 0.6485, 0.8013, 0.6522, 0.8529, 0.6522, 0.8529, 0.6801, 0.8657, 0.6747, 0.8084, 0.6747, 0.8084, 0.6801, 0.8657, 0.7344, 0.8584, 0.7344, 0.8584, 0.7141, 0.7932, 0.6747, 0.8084, 0.5685, 0.8554, 0.6065, 0.8526, 0.6116, 0.8019, 0.4604, 0.9471, 0.4568, 0.9171, 0.5063, 0.9209, 0.4059, 0.9538, 0.4052, 0.9205, 0.4568, 0.9171, 0.4568, 0.9171, 0.4604, 0.9471, 0.4059, 0.9538, 0.4964, 0.881, 0.555, 0.8731, 0.5647, 0.9032, 0.5647, 0.9032, 0.5063, 0.9209, 0.4964, 0.881, 0.5339, 0.9521, 0.5063, 0.9209, 0.5647, 0.9032, 0.5063, 0.9209, 0.5339, 0.9521, 0.5013, 0.952, 0.5079, 0.9879, 0.5013, 0.952, 0.5339, 0.9521, 0.4604, 0.9471, 0.5013, 0.952, 0.5079, 0.9879, 0.5063, 0.9209, 0.5013, 0.952, 0.4604, 0.9471, 0.5647, 0.9032, 0.5739, 0.9404, 0.5339, 0.9521, 0.5339, 0.9521, 0.5739, 0.9404, 0.6089, 0.9825, 0.6089, 0.9825, 0.5518, 0.9887, 0.5339, 0.9521, 0.5339, 0.9521, 0.5518, 0.9887, 0.5079, 0.9879, 0.5079, 0.9879, 0.4619, 0.9732, 0.4604, 0.9471, 0.4604, 0.9471, 0.4619, 0.9732, 0.4088, 0.9889, 0.4088, 0.9889, 0.4059, 0.9538, 0.4604, 0.9471, 0.3495, 0.9353, 0.3586, 0.8967, 0.4032, 0.8802, 0.4032, 0.8802, 0.4052, 0.9205, 0.3495, 0.9353, 0.3495, 0.9353, 0.4052, 0.9205, 0.4059, 0.9538, 0.4059, 0.9538, 0.3579, 0.9608, 0.3495, 0.9353, 0.3495, 0.9353, 0.3579, 0.9608, 0.3125, 0.9582, 0.3125, 0.9582, 0.3579, 0.9608, 0.3636, 0.9911, 0.3636, 0.9911, 0.3176, 0.9897, 0.3125, 0.9582, 0.3125, 0.9582, 0.3176, 0.9897, 0.2633, 0.987, 0.3636, 0.9911, 0.3579, 0.9608, 0.4059, 0.9538, 0.4059, 0.9538, 0.4088, 0.9889, 0.3636, 0.9911, 0.6116, 0.8019, 0.6065, 0.8526, 0.6522, 0.8529, 0.6522, 0.8529, 0.6485, 0.8013, 0.6116, 0.8019, 0.6116, 0.8019, 0.5869, 0.7967, 0.5685, 0.8554, 0.6377, 0.901, 0.5894, 0.9182, 0.6371, 0.9623, 0.6371, 0.9623, 0.6934, 0.933, 0.6377, 0.901, 0.6377, 0.901, 0.6934, 0.933, 0.694, 0.9001, 0.694, 0.9001, 0.6934, 0.933, 0.721, 0.9324, 0.721, 0.9324, 0.7254, 0.927, 0.694, 0.9001, 0.7333, 0.9762, 0.7254, 0.927, 0.721, 0.9324, 0.6934, 0.933, 0.6371, 0.9623, 0.6905, 0.987, 0.6905, 0.987, 0.6959, 0.9753, 0.6934, 0.933, 0.6959, 0.9753, 0.6905, 0.987, 0.7333, 0.9762, 0.7333, 0.9762, 0.7196, 0.9653, 0.6959, 0.9753, 0.721, 0.9324, 0.7196, 0.9653, 0.7333, 0.9762, 0.821, 0.9193, 0.7643, 0.9112, 0.7456, 0.9534, 0.821, 0.9193, 0.8836, 0.8966, 0.8837, 0.8578, 0.8837, 0.8578, 0.8285, 0.8429, 0.821, 0.9193, 0.8285, 0.8429, 0.8489, 0.7895, 0.7991, 0.7991, 0.8837, 0.8578, 0.8836, 0.8966, 0.938, 0.9168, 0.6148, 0.7757, 0.6441, 0.7738, 0.6485, 0.8013, 0.6687, 0.7781, 0.6747, 0.8084, 0.6485, 0.8013, 0.6485, 0.8013, 0.6441, 0.7738, 0.6687, 0.7781, 0.7141, 0.7932, 0.6747, 0.8084, 0.6687, 0.7781, 0.6687, 0.7781, 0.7022, 0.756, 0.7141, 0.7932, 0.6485, 0.8013, 0.6116, 0.8019, 0.6148, 0.7757, 0.6148, 0.7757, 0.6116, 0.8019, 0.5869, 0.7967, 0.5869, 0.7967, 0.588, 0.7609, 0.6148, 0.7757, 0.7661, 0.8705, 0.7643, 0.9112, 0.821, 0.9193, 0.821, 0.9193, 0.8285, 0.8429, 0.7661, 0.8705, 0.7539, 0.8447, 0.7661, 0.8705, 0.8285, 0.8429, 0.8285, 0.8429, 0.7991, 0.7991, 0.7539, 0.8447, 0.7456, 0.9534, 0.7837, 0.99, 0.821, 0.9193, 0.7837, 0.99, 0.843, 0.9831, 0.821, 0.9193, 0.9861, 0.8962, 0.9938, 0.8433, 0.9297, 0.8347, 0.9297, 0.8347, 0.938, 0.9168, 0.9861, 0.8962, 0.938, 0.9168, 0.9297, 0.8347, 0.8837, 0.8578, 0.7456, 0.9534, 0.7643, 0.9112, 0.821, 0.9193, 0.821, 0.9193, 0.8285, 0.8429, 0.8837, 0.8578, 0.8837, 0.8578, 0.8836, 0.8966, 0.821, 0.9193, 0.8285, 0.8429, 0.7991, 0.7991, 0.8489, 0.7895, 0.938, 0.9168, 0.8836, 0.8966, 0.8837, 0.8578, 0.6485, 0.8013, 0.6441, 0.7738, 0.6148, 0.7757, 0.6687, 0.7781, 0.6441, 0.7738, 0.6485, 0.8013, 0.6485, 0.8013, 0.6747, 0.8084, 0.6687, 0.7781, 0.7141, 0.7932, 0.7022, 0.756, 0.6687, 0.7781, 0.6687, 0.7781, 0.6747, 0.8084, 0.7141, 0.7932, 0.6148, 0.7757, 0.6116, 0.8019, 0.6485, 0.8013, 0.5869, 0.7967, 0.6116, 0.8019, 0.6148, 0.7757, 0.6148, 0.7757, 0.588, 0.7609, 0.5869, 0.7967, 0.821, 0.9193, 0.7643, 0.9112, 0.7661, 0.8705, 0.7661, 0.8705, 0.8285, 0.8429, 0.821, 0.9193, 0.8285, 0.8429, 0.7661, 0.8705, 0.7539, 0.8447, 0.7539, 0.8447, 0.7991, 0.7991, 0.8285, 0.8429, 0.821, 0.9193, 0.7837, 0.99, 0.7456, 0.9534, 0.7837, 0.99, 0.821, 0.9193, 0.843, 0.9831, 0.9297, 0.8347, 0.9938, 0.8433, 0.9861, 0.8962, 0.9861, 0.8962, 0.938, 0.9168, 0.9297, 0.8347, 0.8837, 0.8578, 0.9297, 0.8347, 0.938, 0.9168, 0.9933, 0.2616, 0.9932, 0.1978, 0.9409, 0.1998, 0.9409, 0.1998, 0.9486, 0.2643, 0.9933, 0.2616, 0.9948, 0.3229, 0.9933, 0.2616, 0.9486, 0.2643, 0.9486, 0.2643, 0.9409, 0.1998, 0.885, 0.2136, 0.885, 0.2136, 0.8913, 0.2842, 0.9486, 0.2643, 0.9535, 0.3263, 0.9486, 0.2643, 0.8913, 0.2842, 0.9486, 0.2643, 0.9535, 0.3263, 0.9948, 0.3229, 0.8913, 0.2842, 0.8977, 0.3469, 0.9535, 0.3263, 0.5615, 0.3794, 0.4982, 0.4009, 0.4901, 0.328, 0.4901, 0.328, 0.5551, 0.3079, 0.5615, 0.3794, 0.6252, 0.3735, 0.5615, 0.3794, 0.5551, 0.3079, 0.5551, 0.3079, 0.6252, 0.3016, 0.6252, 0.3735, 0.6252, 0.3735, 0.6252, 0.3016, 0.6954, 0.3079, 0.6954, 0.3079, 0.689, 0.3794, 0.6252, 0.3735, 0.5551, 0.3079, 0.4901, 0.328, 0.4814, 0.2458, 0.4814, 0.2458, 0.5495, 0.2288, 0.5551, 0.3079, 0.6252, 0.3016, 0.5551, 0.3079, 0.5495, 0.2288, 0.5495, 0.2288, 0.6252, 0.2268, 0.6252, 0.3016, 0.6252, 0.3016, 0.6252, 0.2268, 0.701, 0.2288, 0.701, 0.2288, 0.6954, 0.3079, 0.6252, 0.3016, 0.6954, 0.3079, 0.701, 0.2288, 0.7691, 0.2458, 0.7691, 0.2458, 0.7604, 0.328, 0.6954, 0.3079, 0.689, 0.3794, 0.6954, 0.3079, 0.7604, 0.328, 0.7604, 0.328, 0.7523, 0.4009, 0.689, 0.3794, 0.885, 0.2136, 0.9409, 0.1998, 0.9486, 0.2643, 0.9486, 0.2643, 0.8913, 0.2842, 0.885, 0.2136, 0.9409, 0.1998, 0.9932, 0.1978, 0.9933, 0.2616, 0.9933, 0.2616, 0.9486, 0.2643, 0.9409, 0.1998, 0.9486, 0.2643, 0.9933, 0.2616, 0.9948, 0.3229, 0.9948, 0.3229, 0.9535, 0.3263, 0.9486, 0.2643, 0.8913, 0.2842, 0.9486, 0.2643, 0.9535, 0.3263, 0.9535, 0.3263, 0.8977, 0.3469, 0.8913, 0.2842, 0.9935, 0.1221, 0.995, 0.01754, 0.9316, 0.02512, 0.9316, 0.02512, 0.9366, 0.1234, 0.9935, 0.1221, 0.9932, 0.1978, 0.9935, 0.1221, 0.9366, 0.1234, 0.9366, 0.1234, 0.9409, 0.1998, 0.9932, 0.1978, 0.9366, 0.1234, 0.9316, 0.02512, 0.8647, 0.04442, 0.8647, 0.04442, 0.8764, 0.1291, 0.9366, 0.1234, 0.9409, 0.1998, 0.9366, 0.1234, 0.8764, 0.1291, 0.8764, 0.1291, 0.885, 0.2136, 0.9409, 0.1998, 0.5495, 0.2288, 0.4814, 0.2458, 0.4703, 0.1471, 0.4703, 0.1471, 0.5449, 0.1398, 0.5495, 0.2288, 0.6252, 0.2268, 0.5495, 0.2288, 0.5449, 0.1398, 0.5449, 0.1398, 0.6252, 0.1378, 0.6252, 0.2268, 0.6252, 0.2268, 0.6252, 0.1378, 0.7056, 0.1398, 0.7056, 0.1398, 0.701, 0.2288, 0.6252, 0.2268, 0.701, 0.2288, 0.7056, 0.1398, 0.7802, 0.1471, 0.7802, 0.1471, 0.7691, 0.2458, 0.701, 0.2288, 0.5449, 0.1398, 0.4703, 0.1471, 0.4578, 0.04802, 0.4578, 0.04802, 0.5362, 0.02668, 0.5449, 0.1398, 0.6252, 0.1378, 0.5449, 0.1398, 0.5362, 0.02668, 0.5362, 0.02668, 0.6252, 0.01675, 0.6252, 0.1378, 0.6252, 0.1378, 0.6252, 0.01675, 0.7143, 0.02668, 0.7143, 0.02668, 0.7056, 0.1398, 0.6252, 0.1378, 0.7056, 0.1398, 0.7143, 0.02668, 0.7927, 0.04802, 0.7927, 0.04802, 0.7802, 0.1471, 0.7056, 0.1398, 0.9316, 0.02512, 0.995, 0.01754, 0.9935, 0.1221, 0.9935, 0.1221, 0.9366, 0.1234, 0.9316, 0.02512, 0.8647, 0.04442, 0.9316, 0.02512, 0.9366, 0.1234, 0.9366, 0.1234, 0.8764, 0.1291, 0.8647, 0.04442, 0.8764, 0.1291, 0.9366, 0.1234, 0.9409, 0.1998, 0.9409, 0.1998, 0.885, 0.2136, 0.8764, 0.1291, 0.9366, 0.1234, 0.9935, 0.1221, 0.9932, 0.1978, 0.9932, 0.1978, 0.9409, 0.1998, 0.9366, 0.1234, 0.837, 0.01164, 0.8281, 0.1266, 0.8205, 0.1265, 0.8205, 0.1265, 0.8299, 0.01107, 0.837, 0.01164, 0.8426, 0.01096, 0.836, 0.1279, 0.8281, 0.1266, 0.8281, 0.1266, 0.837, 0.01164, 0.8426, 0.01096, 0.7922, 0.423, 0.8021, 0.4242, 0.792, 0.4794, 0.792, 0.4794, 0.7812, 0.4792, 0.7922, 0.423, 0.8021, 0.4242, 0.8137, 0.4264, 0.8034, 0.4814, 0.8034, 0.4814, 0.792, 0.4794, 0.8021, 0.4242, 0.7812, 0.4792, 0.792, 0.4794, 0.7882, 0.488, 0.792, 0.4794, 0.8034, 0.4814, 0.7944, 0.4887, 0.8021, 0.4242, 0.7922, 0.423, 0.8205, 0.1265, 0.8205, 0.1265, 0.8281, 0.1266, 0.8021, 0.4242, 0.836, 0.1279, 0.8137, 0.4264, 0.8021, 0.4242, 0.8021, 0.4242, 0.8281, 0.1266, 0.836, 0.1279, 0.836, 0.1279, 0.8426, 0.01096, 0.848, 0.01259, 0.848, 0.01259, 0.8429, 0.1288, 0.836, 0.1279, 0.8137, 0.4264, 0.836, 0.1279, 0.8429, 0.1288, 0.8429, 0.1288, 0.8223, 0.4281, 0.8137, 0.4264, 0.8137, 0.4264, 0.8223, 0.4281, 0.8158, 0.4842, 0.8158, 0.4842, 0.8034, 0.4814, 0.8137, 0.4264, 0.8034, 0.4814, 0.8158, 0.4842, 0.8057, 0.4927, 0.8113, 0.1261, 0.8234, 0.01058, 0.8299, 0.01107, 0.8299, 0.01107, 0.8205, 0.1265, 0.8113, 0.1261, 0.8113, 0.1261, 0.8205, 0.1265, 0.7922, 0.423, 0.7922, 0.423, 0.7736, 0.4216, 0.8113, 0.1261, 0.7736, 0.4216, 0.7922, 0.423, 0.7812, 0.4792, 0.7812, 0.4792, 0.7674, 0.4771, 0.7736, 0.4216, 0.7674, 0.4771, 0.7812, 0.4792, 0.7733, 0.4887, 0.845, 0.4212, 0.8326, 0.4311, 0.8424, 0.4434, 0.8424, 0.4434, 0.8548, 0.4336, 0.845, 0.4212])
me_mesh_object_001.materials.append(mat_material_0)
me_mesh_object_001.use_remesh_preserve_volume = False
me_mesh_object_001.use_remesh_preserve_attributes = False
me_mesh_object_001.use_mirror_vertex_groups = False
me_mesh_object_001.update()
me_cube = bpy.data.meshes.new('Cube')
me_cube.from_pydata([(1.0, 1.0, -1.0), (1.0, -1.0, -1.0), (-1.0, -1.0, -1.0), (-1.0, 1.0, -1.0), (1.0, 1.0, 1.0), (1.0, -1.0, 1.0), (-1.0, -1.0, 1.0), (-1.0, 1.0, 1.0)], [], [(0, 1, 2, 3), (4, 7, 6, 5), (0, 4, 5, 1), (1, 5, 6, 2), (2, 6, 7, 3), (4, 0, 3, 7)])
me_cube.materials.append(mat_material)
me_cube.use_remesh_preserve_volume = False
me_cube.use_remesh_preserve_attributes = False
me_cube.use_mirror_vertex_groups = False
me_cube.update()
arm_armature = bpy.data.armatures.new('Armature')  # bones are not reproduced

# ---- objects
ob_world = bpy.data.objects.new('World', arm_armature)
ob_scout_new = bpy.data.objects.new('Scout_NEW', me_mesh_object_001)
ob_cube = bpy.data.objects.new('Cube', me_cube)
ob_lamp = bpy.data.objects.new('Lamp', light_spot)
ob_camera = bpy.data.objects.new('Camera', cam_camera)

# ---- transforms, parenting, visibility, modifiers, constraints
ob_world.location = (0.0, 0.0, 0.0)
ob_world.lock_rotations_4d = False
ob_world.empty_display_type = 'ARROWS'
ob_world.lineart.crease_threshold = 0.0
ob_scout_new.parent = ob_world
ob_scout_new.location = (0.0, 0.0, 0.0)
ob_scout_new.lock_rotations_4d = False
ob_scout_new.empty_display_type = 'ARROWS'
ob_scout_new.lineart.crease_threshold = 0.0
_vg = ob_scout_new.vertex_groups.new(name='Base HumanPelvis')
for _i, _w in zip([115, 116, 117, 118, 120, 121, 122, 123, 128, 129, 131, 135, 138, 139, 143, 144, 150, 151, 153, 156, 164, 165, 169, 175, 176, 177, 180, 185, 195, 196, 199, 204, 205, 208], [0.502, 0.502, 0.502, 0.502, 1.0, 1.0, 1.0, 1.0, 0.502, 0.502, 0.502, 0.502, 1.0, 1.0, 1.0, 1.0, 1.0, 1.0, 1.0, 1.0, 0.502, 0.502, 0.502, 0.502, 0.502, 0.502, 0.502, 0.502, 0.502, 0.502, 0.502, 0.502, 0.502, 0.502]): _vg.add([_i], _w, 'REPLACE')
_vg = ob_scout_new.vertex_groups.new(name='Base HumanRThigh')
for _i, _w in zip([124, 125, 126, 127, 128, 129, 130, 131, 132, 133, 134, 135, 136, 137, 140, 141, 142, 145, 146, 147, 148, 149, 152, 154, 155, 157, 158, 159, 160, 161, 162, 163, 164, 165, 166, 167, 168, 169, 170, 171, 172, 173, 174, 221, 222, 223, 224, 233, 234, 235, 236, 237, 238, 239, 240, 241, 242, 244, 245, 247, 252, 255, 257], [1.0, 1.0, 1.0, 0.498, 0.2471, 0.498, 1.0, 0.498, 1.0, 1.0, 0.498, 0.2471, 0.498, 1.0, 1.0, 1.0, 1.0, 1.0, 1.0, 1.0, 1.0, 1.0, 1.0, 1.0, 1.0, 1.0, 1.0, 1.0, 0.498, 0.498, 1.0, 1.0, 0.2471, 0.498, 1.0, 1.0, 1.0, 0.498, 1.0, 1.0, 1.0, 1.0, 1.0, 0.502, 0.502, 1.0, 0.502, 0.8, 1.0, 0.8, 0.8, 0.8, 1.0, 0.8, 0.8, 0.502, 0.502, 0.502, 0.502, 0.502, 0.502, 0.502, 0.502]): _vg.add([_i], _w, 'REPLACE')
_vg = ob_scout_new.vertex_groups.new(name='Base HumanLThigh')
for _i, _w in zip([32, 33, 34, 35, 37, 38, 39, 40, 41, 42, 43, 44, 45, 46, 47, 48, 49, 50, 51, 52, 53, 54, 55, 56, 57, 58, 60, 61, 63, 64, 65, 67, 68, 71, 72, 73, 74, 75, 76, 77, 115, 116, 117, 118, 119, 127, 128, 134, 135, 136, 160, 161, 164], [0.502, 1.0, 1.0, 0.502, 0.502, 1.0, 1.0, 0.502, 1.0, 1.0, 0.8, 1.0, 0.8, 0.8, 1.0, 1.0, 1.0, 1.0, 1.0, 1.0, 1.0, 0.502, 0.502, 1.0, 1.0, 0.502, 1.0, 1.0, 0.502, 0.502, 0.502, 1.0, 0.502, 1.0, 1.0, 0.8, 0.8, 0.8, 1.0, 1.0, 0.498, 0.498, 0.498, 0.498, 1.0, 0.502, 0.251, 0.502, 0.251, 0.502, 0.502, 0.502, 0.251]): _vg.add([_i], _w, 'REPLACE')
_vg = ob_scout_new.vertex_groups.new(name='Base HumanSpine1')
for _i, _w in zip([175, 176, 177, 178, 179, 180, 181, 182, 183, 184, 185, 186, 187, 188, 189, 190, 191, 192, 193, 194, 195, 196, 197, 198, 199, 200, 201, 202, 203, 204, 205, 206, 207, 208, 209, 305, 306, 307, 309, 310, 311, 312, 314, 318, 320, 321, 324, 356, 359, 361, 373, 378, 382, 391, 396], [0.498, 0.498, 0.498, 1.0, 1.0, 0.498, 1.0, 1.0, 1.0, 1.0, 0.498, 1.0, 1.0, 1.0, 1.0, 1.0, 1.0, 1.0, 1.0, 1.0, 0.498, 0.498, 1.0, 1.0, 0.498, 1.0, 1.0, 1.0, 1.0, 0.498, 0.498, 1.0, 1.0, 0.498, 1.0, 0.502, 0.502, 0.502, 0.502, 0.502, 0.502, 0.502, 0.298, 0.298, 0.298, 0.298, 0.298, 0.502, 0.502, 0.4, 0.502, 0.502, 0.298, 0.298, 0.298]): _vg.add([_i], _w, 'REPLACE')
_vg = ob_scout_new.vertex_groups.new(name='Base HumanSpine2')
for _i, _w in zip([305, 306, 307, 308, 309, 310, 311, 312, 313, 314, 317, 318, 320, 321, 324, 333, 334, 335, 336, 337, 338, 339, 340, 342, 343, 344, 345, 346, 347, 348, 349, 350, 352, 356, 359, 361, 364, 366, 373, 374, 378, 382, 383, 384, 391, 396, 397, 407, 409, 410, 411, 412, 413, 415, 416, 417, 418, 419, 420, 421, 422, 426, 427, 428, 429, 430, 431, 432, 433, 434, 435, 436, 437, 438, 439, 440, 441, 442, 443, 444, 445, 447, 448, 449, 451, 459, 460, 462, 463, 465, 516, 517, 519, 520, 522, 529, 531], [0.498, 0.498, 0.498, 1.0, 0.498, 0.498, 0.498, 0.498, 0.09804, 0.5608, 0.09804, 0.5608, 0.5608, 0.5608, 0.5608, 0.09804, 0.502, 1.0, 0.502, 0.502, 0.4, 0.09804, 0.09804, 1.0, 1.0, 0.502, 1.0, 0.502, 0.502, 0.4, 0.4, 0.09804, 0.09804, 0.498, 0.498, 0.2, 0.502, 0.502, 0.498, 0.09804, 0.498, 0.5608, 0.09804, 0.09804, 0.5608, 0.5608, 0.09804, 0.09804, 0.502, 0.09804, 0.09804, 0.4, 0.502, 0.502, 0.502, 0.502, 1.0, 0.502, 0.4, 0.4, 0.09804, 0.4, 0.502, 0.502, 0.8, 0.8, 0.8, 0.8, 0.4, 0.8, 0.5333, 0.4, 0.4, 0.502, 0.5333, 0.5333, 0.8, 0.8, 0.8, 0.5333, 0.8, 0.4, 0.4, 0.5333, 0.5333, 0.502, 0.502, 0.5333, 0.4, 0.5333, 0.5333, 0.8, 0.8, 0.8, 0.5333, 0.502, 0.502]): _vg.add([_i], _w, 'REPLACE')
_vg = ob_scout_new.vertex_groups.new(name='bone_CAPE_01')
for _i, _w in zip([354, 357, 358, 360, 361, 362, 363, 364, 365, 366, 367, 368, 369, 370, 371, 372, 375, 377, 379, 385, 389, 406, 424, 425, 574, 642, 770, 773, 775, 776, 777, 778, 779, 785, 788, 789, 791], [0.498, 1.0, 1.0, 1.0, 0.4, 1.0, 1.0, 0.498, 1.0, 0.498, 1.0, 1.0, 0.451, 0.498, 1.0, 1.0, 0.498, 1.0, 0.498, 0.498, 0.498, 0.498, 0.502, 0.498, 0.498, 0.498, 0.502, 0.502, 0.502, 0.502, 0.502, 0.502, 0.502, 0.502, 0.502, 0.502, 0.502]): _vg.add([_i], _w, 'REPLACE')
_vg = ob_scout_new.vertex_groups.new(name='bone_CAPE_02')
for _i, _w in zip([770, 771, 772, 773, 774, 775, 776, 777, 778, 779, 780, 781, 782, 783, 784, 785, 786, 787, 788, 789, 790, 791, 792, 795, 797, 798, 799, 800, 801, 802, 810, 811, 813], [0.498, 1.0, 1.0, 0.498, 1.0, 0.498, 0.498, 0.498, 0.498, 0.498, 1.0, 1.0, 1.0, 1.0, 1.0, 0.498, 1.0, 1.0, 0.498, 0.498, 1.0, 0.498, 0.502, 0.502, 0.502, 0.502, 0.502, 0.502, 0.502, 0.502, 0.502, 0.502, 0.502]): _vg.add([_i], _w, 'REPLACE')
_vg = ob_scout_new.vertex_groups.new(name='bone_STAFF_high')
_vg.add([814, 815, 816, 817, 818, 819, 820, 821, 822, 823, 824, 825, 826, 827, 828, 829, 830, 831, 832, 833, 834, 835, 836, 837, 838, 839, 840, 841, 842, 843, 844, 845, 846, 847, 848, 849, 850, 851, 852, 853, 854, 855, 856, 857, 858, 859, 860, 861, 862, 863, 864, 865, 866, 867, 868, 869, 870, 871], 1.0, 'REPLACE')
_vg = ob_scout_new.vertex_groups.new(name='Base HumanLCalf')
for _i, _w in zip([0, 1, 2, 3, 4, 5, 6, 7, 8, 9, 10, 11, 12, 13, 14, 15, 16, 17, 18, 19, 20, 21, 22, 23, 24, 25, 26, 27, 28, 29, 30, 31, 32, 35, 36, 37, 40, 43, 45, 46, 54, 55, 58, 59, 62, 63, 64, 65, 66, 68, 69, 70, 73, 74, 75, 81, 82, 83, 84, 85, 86, 87, 89, 90, 96, 99, 100, 103, 111, 112, 113, 114], [1.0, 1.0, 1.0, 1.0, 1.0, 1.0, 1.0, 1.0, 1.0, 1.0, 1.0, 1.0, 1.0, 1.0, 1.0, 1.0, 1.0, 1.0, 1.0, 1.0, 1.0, 1.0, 1.0, 1.0, 1.0, 1.0, 1.0, 1.0, 1.0, 1.0, 1.0, 1.0, 0.498, 0.498, 1.0, 0.498, 0.498, 0.2, 0.2, 0.2, 0.498, 0.498, 0.498, 1.0, 1.0, 0.498, 0.498, 0.498, 1.0, 0.498, 1.0, 1.0, 0.2, 0.2, 0.2, 1.0, 0.502, 0.502, 0.502, 1.0, 1.0, 0.502, 0.502, 0.502, 0.502, 0.502, 0.502, 0.502, 0.502, 1.0, 0.502, 0.502]): _vg.add([_i], _w, 'REPLACE')
_vg = ob_scout_new.vertex_groups.new(name='Base HumanRCalf')
for _i, _w in zip([210, 211, 212, 213, 214, 215, 216, 217, 218, 219, 220, 221, 222, 224, 225, 226, 227, 228, 229, 230, 231, 232, 233, 235, 236, 237, 239, 240, 241, 242, 243, 244, 245, 246, 247, 248, 249, 250, 251, 252, 253, 254, 255, 256, 257, 258, 259, 260, 261, 262, 263, 264, 265, 266, 267, 271, 272, 273, 274, 275, 276, 277, 278, 279, 284, 290, 291, 293, 301, 302, 303, 304], [1.0, 1.0, 1.0, 1.0, 1.0, 1.0, 1.0, 1.0, 1.0, 1.0, 1.0, 0.498, 0.498, 0.498, 1.0, 1.0, 1.0, 1.0, 1.0, 1.0, 1.0, 1.0, 0.2, 0.2, 0.2, 0.2, 0.2, 0.2, 0.498, 0.498, 1.0, 0.498, 0.498, 1.0, 0.498, 1.0, 1.0, 1.0, 1.0, 0.498, 1.0, 1.0, 0.498, 1.0, 0.498, 1.0, 1.0, 1.0, 1.0, 1.0, 1.0, 1.0, 1.0, 1.0, 1.0, 0.502, 0.502, 1.0, 0.502, 0.502, 1.0, 1.0, 0.502, 0.502, 0.502, 0.502, 0.502, 0.502, 0.502, 1.0, 0.502, 0.502]): _vg.add([_i], _w, 'REPLACE')
_vg = ob_scout_new.vertex_groups.new(name='Base HumanLCollarbone')
for _i, _w in zip([399, 404, 407, 409, 410, 411, 412, 413, 414, 415, 416, 417, 419, 420, 421, 422, 423, 424, 426, 433, 435, 436, 440, 447, 448, 449, 451, 516], [0.298, 0.298, 0.2706, 0.498, 0.2706, 0.2706, 0.4, 0.498, 0.298, 0.498, 0.498, 0.498, 0.498, 0.4, 0.4, 0.2706, 0.298, 0.149, 0.4, 0.4, 0.2, 0.4, 0.2, 0.4, 0.4, 0.2, 0.2, 0.2]): _vg.add([_i], _w, 'REPLACE')
_vg = ob_scout_new.vertex_groups.new(name='Base HumanLUpperarm')
for _i, _w in zip([382, 383, 384, 385, 386, 387, 388, 389, 390, 391, 392, 393, 394, 395, 396, 397, 398, 399, 400, 401, 402, 403, 404, 405, 406, 407, 408, 410, 411, 412, 414, 420, 421, 422, 423, 424, 425, 569, 570, 571, 572, 573, 574, 575, 576, 577, 578, 589, 590, 593, 595, 596, 606, 607, 608], [0.1412, 0.902, 0.902, 0.502, 1.0, 1.0, 1.0, 0.502, 1.0, 0.1412, 1.0, 1.0, 1.0, 1.0, 0.1412, 0.902, 1.0, 0.702, 1.0, 1.0, 1.0, 1.0, 0.702, 1.0, 0.502, 0.6314, 1.0, 0.6314, 0.6314, 0.2, 0.702, 0.2, 0.2, 0.6314, 0.702, 0.349, 0.502, 1.0, 0.502, 0.502, 0.502, 0.502, 0.502, 1.0, 1.0, 0.502, 0.502, 0.502, 0.502, 0.502, 0.502, 0.502, 0.502, 0.502, 0.502]): _vg.add([_i], _w, 'REPLACE')
_vg = ob_scout_new.vertex_groups.new(name='Base HumanLForearm')
for _i, _w in zip([570, 571, 572, 573, 577, 578, 579, 580, 581, 582, 583, 584, 585, 586, 587, 588, 589, 590, 591, 592, 593, 594, 595, 596, 597, 598, 599, 600, 601, 602, 603, 604, 605, 606, 607, 608, 609, 610, 611, 612, 613, 614, 615, 616, 617, 618, 619, 620, 621, 622, 623, 624, 625, 626, 627, 628, 629, 630, 631, 632, 633, 701, 702, 714, 715, 716, 717, 718, 719, 720, 721, 722, 723, 724, 725, 727, 728, 731, 732], [0.498, 0.498, 0.498, 0.498, 0.498, 0.498, 1.0, 1.0, 1.0, 1.0, 1.0, 1.0, 1.0, 1.0, 1.0, 1.0, 0.498, 0.498, 1.0, 1.0, 0.498, 1.0, 0.498, 0.498, 1.0, 1.0, 1.0, 1.0, 1.0, 1.0, 1.0, 1.0, 1.0, 0.498, 0.498, 0.498, 1.0, 1.0, 1.0, 1.0, 1.0, 1.0, 1.0, 1.0, 1.0, 1.0, 1.0, 1.0, 1.0, 1.0, 1.0, 1.0, 1.0, 1.0, 1.0, 1.0, 1.0, 1.0, 1.0, 1.0, 1.0, 0.502, 0.502, 0.502, 0.502, 0.502, 1.0, 1.0, 0.502, 0.502, 0.502, 0.502, 0.502, 0.502, 0.502, 0.502, 0.502, 0.502, 0.502]): _vg.add([_i], _w, 'REPLACE')
_vg = ob_scout_new.vertex_groups.new(name='Base HumanRCollarbone')
for _i, _w in zip([327, 333, 334, 336, 337, 338, 339, 340, 341, 344, 346, 347, 348, 349, 350, 351, 352, 353, 369, 437, 439, 444, 462, 463, 465, 522], [0.298, 0.2706, 0.498, 0.498, 0.498, 0.4, 0.2706, 0.2706, 0.298, 0.498, 0.498, 0.498, 0.4, 0.4, 0.2706, 0.298, 0.2706, 0.298, 0.2353, 0.4, 0.2, 0.2, 0.2, 0.4, 0.2, 0.2]): _vg.add([_i], _w, 'REPLACE')
_vg = ob_scout_new.vertex_groups.new(name='Base HumanRUpperarm')
for _i, _w in zip([313, 314, 315, 316, 317, 318, 319, 320, 321, 322, 323, 324, 325, 326, 327, 328, 329, 330, 331, 332, 333, 338, 339, 340, 341, 348, 349, 350, 351, 352, 353, 354, 355, 369, 370, 374, 375, 376, 379, 380, 381, 634, 635, 636, 637, 638, 639, 640, 641, 642, 643, 658, 659, 661, 663, 664, 668, 675, 676], [0.902, 0.1412, 1.0, 1.0, 0.902, 0.1412, 1.0, 0.1412, 0.1412, 1.0, 1.0, 0.1412, 1.0, 1.0, 0.702, 1.0, 1.0, 1.0, 1.0, 1.0, 0.6314, 0.2, 0.6314, 0.6314, 0.702, 0.2, 0.2, 0.6314, 0.702, 0.6314, 0.702, 0.502, 1.0, 0.3137, 0.502, 0.902, 0.502, 1.0, 0.502, 1.0, 1.0, 0.502, 0.502, 0.502, 1.0, 0.502, 0.502, 1.0, 1.0, 0.502, 0.502, 0.502, 0.502, 0.502, 0.502, 0.502, 0.502, 0.502, 0.502]): _vg.add([_i], _w, 'REPLACE')
_vg = ob_scout_new.vertex_groups.new(name='Base HumanRForearm')
for _i, _w in zip([634, 635, 636, 638, 639, 643, 644, 645, 646, 647, 648, 649, 650, 651, 652, 653, 654, 655, 656, 657, 658, 659, 660, 661, 662, 663, 664, 665, 666, 667, 668, 669, 670, 671, 672, 673, 674, 675, 676, 677, 678, 679, 680, 681, 682, 683, 684, 685, 686, 687, 688, 689, 690, 691, 692, 693, 694, 695, 696, 697, 698, 699, 735, 736, 749, 750, 751, 752, 753, 754, 755, 756, 757, 758, 760, 761, 762, 764, 767, 768], [0.498, 0.498, 0.498, 0.498, 0.498, 0.498, 1.0, 1.0, 1.0, 1.0, 1.0, 1.0, 1.0, 1.0, 1.0, 1.0, 1.0, 1.0, 1.0, 1.0, 0.498, 0.498, 1.0, 0.498, 1.0, 0.498, 0.498, 1.0, 1.0, 1.0, 0.498, 1.0, 1.0, 1.0, 1.0, 1.0, 1.0, 0.498, 0.498, 1.0, 1.0, 1.0, 1.0, 1.0, 1.0, 1.0, 1.0, 1.0, 1.0, 1.0, 1.0, 1.0, 1.0, 1.0, 1.0, 1.0, 1.0, 1.0, 1.0, 1.0, 1.0, 1.0, 0.502, 0.502, 0.502, 0.502, 0.502, 1.0, 0.502, 0.502, 0.502, 1.0, 0.502, 0.502, 0.502, 0.502, 0.502, 0.502, 0.502, 0.502]): _vg.add([_i], _w, 'REPLACE')
_vg = ob_scout_new.vertex_groups.new(name='bone_CAPE_03')
for _i, _w in zip([792, 793, 794, 795, 796, 797, 798, 799, 800, 801, 802, 803, 804, 805, 806, 807, 808, 809, 810, 811, 812, 813], [0.498, 1.0, 1.0, 0.498, 1.0, 0.498, 0.498, 0.498, 0.498, 0.498, 0.498, 1.0, 1.0, 1.0, 1.0, 1.0, 1.0, 1.0, 0.498, 0.498, 1.0, 0.498]): _vg.add([_i], _w, 'REPLACE')
_vg = ob_scout_new.vertex_groups.new(name='Base HumanNeck1')
for _i, _w in zip([426, 427, 428, 429, 430, 431, 432, 433, 434, 435, 436, 437, 438, 439, 440, 441, 442, 443, 444, 445, 446, 447, 448, 449, 450, 451, 458, 459, 460, 461, 462, 463, 464, 465, 474, 476, 477, 482, 504, 505, 515, 516, 517, 518, 519, 520, 521, 522, 524, 527, 528, 529, 530, 531, 537, 538, 548], [0.2, 0.498, 0.498, 0.2, 0.2, 0.2, 0.2, 0.2, 0.2, 0.2667, 0.2, 0.2, 0.498, 0.2667, 0.2667, 0.2, 0.2, 0.2, 0.2667, 0.2, 0.502, 0.2, 0.2, 0.2667, 0.502, 0.2667, 0.502, 0.498, 0.498, 0.502, 0.2667, 0.2, 0.502, 0.2667, 0.502, 0.502, 0.502, 0.502, 0.502, 0.502, 0.502, 0.2667, 0.2, 0.502, 0.2, 0.2, 0.502, 0.2667, 0.502, 0.502, 0.502, 0.498, 0.502, 0.498, 0.502, 0.502, 0.502]): _vg.add([_i], _w, 'REPLACE')
_vg = ob_scout_new.vertex_groups.new(name='Base HumanNeck2')
for _i, _w in zip([446, 450, 452, 453, 454, 455, 456, 457, 458, 461, 464, 466, 467, 468, 469, 470, 471, 472, 473, 474, 475, 476, 477, 478, 479, 480, 481, 482, 483, 484, 485, 486, 487, 488, 489, 490, 491, 492, 493, 494, 495, 496, 497, 498, 499, 500, 501, 502, 503, 504, 505, 506, 507, 508, 509, 510, 511, 512, 513, 514, 515, 518, 521, 523, 524, 525, 526, 527, 528, 530, 532, 533, 534, 535, 536, 537, 538, 539, 540, 541, 542, 543, 544, 545, 546, 547, 548, 549, 550, 551, 552, 553, 554, 555, 556, 557, 558, 559, 560, 561, 562, 563, 564, 565, 566, 567, 568], [0.498, 0.498, 1.0, 1.0, 1.0, 1.0, 1.0, 1.0, 0.498, 0.498, 0.498, 1.0, 1.0, 1.0, 1.0, 1.0, 1.0, 1.0, 1.0, 0.498, 1.0, 0.498, 0.498, 1.0, 1.0, 1.0, 1.0, 0.498, 1.0, 1.0, 1.0, 1.0, 1.0, 1.0, 1.0, 1.0, 1.0, 1.0, 1.0, 1.0, 1.0, 1.0, 1.0, 1.0, 1.0, 1.0, 1.0, 1.0, 1.0, 0.498, 0.498, 1.0, 1.0, 1.0, 1.0, 1.0, 1.0, 1.0, 1.0, 1.0, 0.498, 0.498, 0.498, 1.0, 0.498, 1.0, 1.0, 0.498, 0.498, 0.498, 1.0, 1.0, 1.0, 1.0, 1.0, 0.498, 0.498, 1.0, 1.0, 1.0, 1.0, 1.0, 1.0, 1.0, 1.0, 1.0, 0.498, 1.0, 1.0, 1.0, 1.0, 1.0, 1.0, 1.0, 1.0, 1.0, 1.0, 1.0, 1.0, 1.0, 1.0, 1.0, 1.0, 1.0, 1.0, 1.0, 1.0]): _vg.add([_i], _w, 'REPLACE')
_vg = ob_scout_new.vertex_groups.new(name='Base HumanLFoot')
for _i, _w in zip([78, 79, 80, 82, 83, 84, 87, 88, 89, 90, 91, 92, 93, 94, 95, 96, 97, 98, 99, 100, 101, 102, 103, 104, 105, 106, 107, 108, 109, 110, 111, 113, 114], [1.0, 1.0, 1.0, 0.498, 0.498, 0.498, 0.498, 1.0, 0.498, 0.498, 1.0, 1.0, 1.0, 1.0, 1.0, 0.498, 1.0, 1.0, 0.498, 0.498, 1.0, 1.0, 0.498, 1.0, 1.0, 1.0, 1.0, 1.0, 1.0, 1.0, 0.498, 0.498, 0.498]): _vg.add([_i], _w, 'REPLACE')
_vg = ob_scout_new.vertex_groups.new(name='Base HumanRFoot')
for _i, _w in zip([268, 269, 270, 271, 272, 274, 275, 278, 279, 280, 281, 282, 283, 284, 285, 286, 287, 288, 289, 290, 291, 292, 293, 294, 295, 296, 297, 298, 299, 300, 301, 303, 304], [1.0, 1.0, 1.0, 0.498, 0.498, 0.498, 0.498, 0.498, 0.498, 1.0, 1.0, 1.0, 1.0, 0.498, 1.0, 1.0, 1.0, 1.0, 1.0, 0.498, 0.498, 1.0, 0.498, 1.0, 1.0, 1.0, 1.0, 1.0, 1.0, 1.0, 0.498, 0.498, 0.498]): _vg.add([_i], _w, 'REPLACE')
_vg = ob_scout_new.vertex_groups.new(name='Base HumanRPalm')
for _i, _w in zip([735, 736, 737, 738, 739, 740, 741, 742, 743, 744, 745, 746, 747, 748, 749, 750, 751, 753, 754, 755, 757, 758, 759, 760, 761, 762, 763, 764, 765, 766, 767, 768, 769], [0.498, 0.498, 1.0, 1.0, 1.0, 1.0, 1.0, 1.0, 1.0, 1.0, 1.0, 1.0, 1.0, 1.0, 0.498, 0.498, 0.498, 0.498, 0.498, 0.498, 0.498, 0.498, 1.0, 0.498, 0.498, 0.498, 1.0, 0.498, 1.0, 1.0, 0.498, 0.498, 1.0]): _vg.add([_i], _w, 'REPLACE')
_vg = ob_scout_new.vertex_groups.new(name='Base HumanLPalm')
for _i, _w in zip([700, 701, 702, 703, 704, 705, 706, 707, 708, 709, 710, 711, 712, 713, 714, 715, 716, 719, 720, 721, 722, 723, 724, 725, 726, 727, 728, 729, 730, 731, 732, 733, 734], [1.0, 0.498, 0.498, 1.0, 1.0, 1.0, 1.0, 1.0, 1.0, 1.0, 1.0, 1.0, 1.0, 1.0, 0.498, 0.498, 0.498, 0.498, 0.498, 0.498, 0.498, 0.498, 0.498, 0.498, 1.0, 0.498, 0.498, 1.0, 1.0, 0.498, 0.498, 1.0, 1.0]): _vg.add([_i], _w, 'REPLACE')
_m = ob_scout_new.modifiers.new('Armature', 'ARMATURE')
_m.object = ob_world
_m.use_bone_envelopes = True
ob_cube.location = (0.0, 0.0, 0.0)
ob_cube.lock_rotations_4d = False
ob_cube.empty_display_type = 'ARROWS'
ob_cube.color = (0.0, 0.0, 0.0, 1.0)
ob_cube.lineart.crease_threshold = 0.0
ob_lamp.location = (4.076, 1.005, 5.904)
ob_lamp.rotation_euler = (0.6503, 0.05522, 1.866)
ob_lamp.lock_rotations_4d = False
ob_lamp.empty_display_type = 'ARROWS'
ob_lamp.color = (0.0, 0.0, 0.0, 0.0)
ob_lamp.lineart.crease_threshold = 0.0
ob_camera.location = (7.481, -6.508, 5.344)
ob_camera.rotation_euler = (1.109, 0.01082, 0.8149)
ob_camera.lock_rotations_4d = False
ob_camera.empty_display_type = 'ARROWS'
ob_camera.color = (0.0, 0.0, 0.0, 0.0)
ob_camera.display_type = 'WIRE'
ob_camera.lineart.crease_threshold = 0.0

# ---- collection membership
col_collection_1.objects.link(ob_world)
col_collection_1.objects.link(ob_scout_new)
col_collection_1.objects.link(ob_cube)
col_collection_1.objects.link(ob_lamp)
col_collection_1.objects.link(ob_camera)

# ---- scene / render settings (as saved in the file)
scene.camera = ob_camera
scene.frame_start = 1; scene.frame_end = 250; scene.frame_set(1)
scene.render.engine = 'BLENDER_EEVEE_NEXT'
scene.render.image_settings.file_format = 'JPEG'
scene.render.image_settings.color_mode = 'RGB'
scene.render.image_settings.compression = 90
scene.render.resolution_x = 800
scene.render.resolution_y = 600
scene.render.pixel_aspect_x = 100.0
scene.render.pixel_aspect_y = 100.0
scene.render.fps = 25
scene.render.dither_intensity = 0.0
scene.render.use_compositing = False
scene.render.use_sequencer = False
scene.render.bake_margin = 2
scene.render.bake_bias = 0.0
scene.render.use_stamp_time = False
scene.render.use_stamp_date = False
scene.render.use_stamp_frame = False
scene.render.use_stamp_camera = False
scene.render.use_stamp_scene = False
scene.render.use_stamp_filename = False
scene.render.use_stamp_render_time = False
scene.render.stamp_font_size = 0
scene.cycles.use_denoising = False
scene.cycles.samples = 10
scene.cycles.sampling_pattern = 'TABULATED_SOBOL'
scene.cycles.light_sampling_threshold = 0.0
scene.cycles.use_adaptive_sampling = False
scene.cycles.use_light_tree = False
scene.cycles.blur_glossy = 0.0
scene.cycles.volume_bounces = 1
scene.cycles.pixel_filter_type = 'GAUSSIAN'
scene.cycles.sample_clamp_indirect = 0.0
scene.view_settings.view_transform = 'Raw'
bpy.context.view_layer.update()
